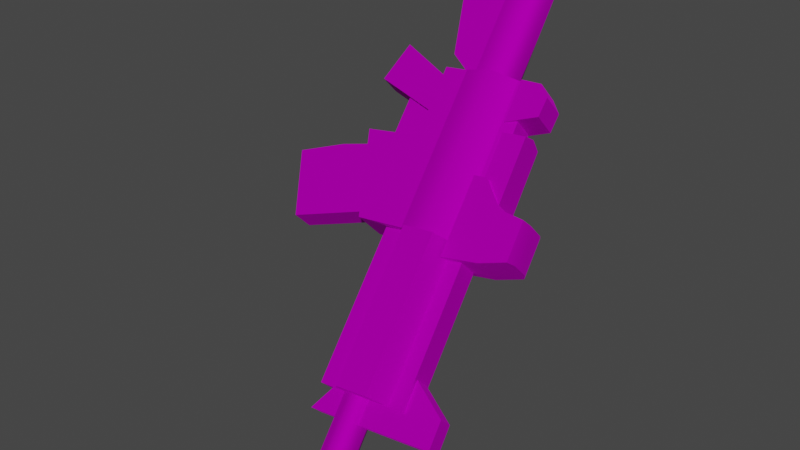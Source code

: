 # Source: Gun.blend  (saved by Blender 2.93.20; exported with 4.5.12 LTS)
import bpy
from mathutils import Matrix  # noqa: F401  (used for matrix-valued properties, if any)

bpy.ops.wm.read_factory_settings(use_empty=True)
scene = bpy.context.scene
scene.name = 'Scene'

# ---- collections
col_collection = bpy.data.collections.new('Collection'); scene.collection.children.link(col_collection)

# ---- images (referenced by path relative to the original .blend; pixels are not part of the script)
import os
ASSET_DIR = os.environ.get("B2B_ASSET_DIR", "")  # directory of the original .blend (textures are referenced by path, not embedded)
HERE = os.path.dirname(os.path.abspath(__file__))  # packed textures are extracted next to this script under _unpacked/

def load_image(name, relpath, width, height, colorspace="sRGB"):
    """Load a texture the original file referenced (path relative to the .blend, or extracted next to this script)."""
    p = next((c for c in (os.path.join(HERE, relpath), os.path.join(ASSET_DIR, relpath)) if relpath and os.path.exists(c)), "")
    if p:
        img = bpy.data.images.load(p, check_existing=True)
        img.name = name
    else:  # same state as the original file: an image datablock whose file is absent (Cycles renders it pink)
        img = bpy.data.images.new(name, width, height)
        img.source = "FILE"
        img.filepath = "//" + (relpath or name)
    img.colorspace_settings.name = colorspace
    return img
img_map__2 = load_image('Map #2', 'TT_Soldiers_Texture.psd', 1024, 1024, 'sRGB')

# ---- materials (node trees are filled in below, after node groups)
mat_tt_soldiers_material = bpy.data.materials.new('TT_Soldiers_material')
mat_tt_soldiers_material.use_transparent_shadow = False
mat_tt_soldiers_material.diffuse_color = (0.5882, 0.5882, 0.5882, 1.0)
mat_tt_soldiers_material.roughness = 0.8586
mat_tt_soldiers_material.specular_intensity = 0.0
mat_tt_soldiers_material.metallic = 1.0

# ---- material node trees
mat_tt_soldiers_material.use_nodes = True; mat_tt_soldiers_material.node_tree.nodes.clear()
_N = mat_tt_soldiers_material.node_tree.nodes; _L = mat_tt_soldiers_material.node_tree.links
n0 = _N.new('ShaderNodeBsdfPrincipled'); n0.name = 'Principled BSDF'; n0.location = (10, 300)
n0.distribution = 'GGX'
n0.subsurface_method = 'BURLEY'
n0.inputs[1].default_value = 1.0
n0.inputs[2].default_value = 0.8586
n0.inputs[3].default_value = 1.45
n0.inputs[13].default_value = 0.0
n0.inputs[27].default_value = (0.0, 0.0, 0.0, 1.0)
n0.inputs[28].default_value = 0.5
n1 = _N.new('ShaderNodeOutputMaterial'); n1.name = 'Material Output'; n1.location = (300, 300)
n2 = _N.new('ShaderNodeNormalMap'); n2.name = '노멀 맵'; n2.location = (-300, -300)
n2.label = 'Normal/Map'
n3 = _N.new('ShaderNodeTexImage'); n3.name = '이미지 텍스처'; n3.location = (-300, 600)
n3.image = img_map__2
_L.new(n0.outputs[0], n1.inputs[0])
_L.new(n2.outputs[0], n0.inputs[5])
_L.new(n3.outputs[0], n0.inputs[0])
n1.is_active_output = True

# ---- world
world_world = bpy.data.worlds.new('World'); scene.world = world_world
world_world.use_nodes = True; world_world.node_tree.nodes.clear()
_N = world_world.node_tree.nodes; _L = world_world.node_tree.links
n0 = _N.new('ShaderNodeOutputWorld'); n0.name = 'World Output'; n0.location = (300, 300)
n1 = _N.new('ShaderNodeBackground'); n1.name = 'Background'; n1.location = (10, 300)
n1.inputs[0].default_value = (0.05088, 0.05088, 0.05088, 1.0)
_L.new(n1.outputs[0], n0.inputs[0])
n0.is_active_output = True
world_world.color = (0.05088, 0.05088, 0.05088)
world_world.use_sun_shadow = False
world_world.sun_shadow_jitter_overblur = 0.0

# ---- meshes
me_003 = bpy.data.meshes.new('메쉬.003')
me_003.from_pydata([(5.308, -8.824, 6.352), (8.738, -3.496, 9.854), (6.369, -2.837, 7.526), (7.362, -8.623, 8.389), (10.21, -3.468, 8.375), (6.78, -8.795, 4.872), (7.842, -2.809, 6.047), (8.835, -8.594, 6.91), (6.695, -5.676, 7.426), (2.766, -6.185, 3.496), (2.82, -9.011, 3.483), (6.656, -8.397, 7.322), (3.849, -8.987, 2.45), (3.795, -6.16, 2.463), (7.725, -5.652, 6.393), (7.685, -8.373, 6.289), (-2.618, -1.455, -1.401), (0.9186, 1.093, 2.166), (-0.7725, -7.913, 0.3112), (2.91, -6.084, 4.01), (2.068, -2.325, 3.244), (-1.145, -1.426, -2.881), (2.391, 1.122, 0.687), (0.7002, -7.885, -1.168), (4.382, -6.056, 2.531), (3.54, -2.297, 1.765), (13.76, -11.8, 15.6), (13.42, -5.458, 14.66), (8.785, -7.838, 9.976), (7.516, -12.71, 9.362), (16.14, -11.75, 13.21), (15.04, -5.427, 13.03), (10.4, -7.808, 8.352), (9.898, -12.66, 6.971), (8.766, -13.51, 8.224), (15.02, -12.78, 14.47), (-6.546, -13.48, -8.808), (-6.737, -14.4, -8.484), (-7.349, -14.78, -7.814), (-8.022, -14.42, -7.193), (-8.363, -13.52, -6.982), (-8.172, -12.61, -7.307), (-7.561, -12.22, -7.976), (-6.887, -12.58, -8.598), (-11.29, -14.15, -13.55), (-11.49, -15.06, -13.22), (-12.1, -15.45, -12.55), (-12.77, -15.08, -11.93), (-13.11, -14.18, -11.72), (-12.92, -13.27, -12.05), (-12.31, -12.89, -12.72), (-11.64, -13.25, -13.34), (-6.05, -13.99, -5.486), (-8.647, -20.52, -8.228), (-10.22, -20.74, -9.806), (-5.016, -13.97, -6.525), (-7.612, -20.49, -9.267), (-9.19, -20.72, -10.85), (-11.13, -14.11, -13.89), (-11.38, -15.27, -13.49), (-14.17, -15.65, -16.28), (-13.93, -14.49, -16.69), (-12.16, -15.77, -12.64), (-14.96, -16.15, -15.43), (-13.02, -15.31, -11.84), (-15.82, -15.69, -14.64), (-13.45, -14.16, -11.56), (-16.25, -14.54, -14.36), (-13.21, -12.99, -11.97), (-16.0, -13.38, -14.77), (-12.42, -12.5, -12.82), (-15.22, -12.88, -15.62), (-11.56, -12.96, -13.62), (-14.36, -13.34, -16.41), (-11.05, -10.78, -10.4), (-10.02, -10.76, -11.44), (13.92, -9.528, 15.06), (15.54, -9.49, 13.43), (7.704, -10.38, 8.84), (9.321, -10.34, 7.215), (7.404, -8.156, 9.396), (-0.9631, -15.49, 0.2747), (3.294, -8.75, 5.293), (2.771, -4.418, 4.852), (-1.955, -7.423, 0.09673), (8.223, -14.15, 9.446), (9.825, -8.107, 6.964), (0.8055, -15.46, -1.502), (5.715, -8.701, 2.862), (5.192, -4.37, 2.421), (0.466, -7.374, -2.334), (9.992, -14.12, 7.669), (7.556, -9.984, 9.519), (-1.642, -11.24, 0.3388), (9.976, -9.928, 7.087), (0.7779, -11.18, -2.093), (7.227, -12.2, 10.16), (1.473, -13.41, -2.466), (-1.972, -13.49, 0.9931), (10.67, -12.12, 6.703), (8.431, -15.26, 9.39), (9.961, -15.24, 7.852), (-0.7543, -16.6, 0.2174), (0.7762, -16.57, -1.321), (8.256, -14.37, 9.574), (5.79, -14.71, 7.108), (8.325, -16.08, 9.603), (7.704, -17.01, 8.962), (6.586, -17.07, 7.846), (10.08, -14.33, 7.742), (7.616, -14.67, 5.276), (10.15, -16.04, 7.771), (9.53, -16.97, 7.13), (8.412, -17.03, 6.014), (-1.367, -9.603, -0.235), (-9.97, -10.78, -8.84), (-1.218, -10.96, -0.118), (-9.861, -12.14, -8.763), (-2.269, -11.98, 1.073), (-10.91, -13.16, -7.572), (-2.07, -14.47, 1.213), (-10.71, -15.65, -7.432), (-0.8625, -15.39, 0.1321), (-9.506, -16.57, -8.513), (-0.7657, -16.6, 0.2002), (-9.409, -17.78, -8.445), (0.1322, -9.568, -1.739), (-8.471, -10.74, -10.34), (0.2815, -10.92, -1.622), (-8.362, -12.1, -10.27), (1.492, -11.89, -2.7), (-7.151, -13.07, -11.34), (1.691, -14.38, -2.56), (-6.952, -15.56, -11.2), (0.6366, -15.36, -1.372), (-8.007, -16.54, -10.02), (0.7334, -16.57, -1.303), (-7.91, -17.75, -9.948), (0.9085, -15.57, 2.181), (1.062, -17.49, 2.29), (5.424, -16.86, 6.653), (5.274, -14.98, 6.547), (-2.251, -15.35, -0.3466), (-0.6639, -20.51, 0.04695), (1.476, -20.22, 2.187), (-1.861, -18.2, -0.02471), (1.048, -17.8, 2.885), (2.254, -14.74, 4.159), (2.334, -15.84, 4.213), (-1.284, -20.22, 0.5033), (0.9562, -19.91, 2.744), (2.698, -15.53, 0.3862), (7.063, -14.93, 4.752), (2.852, -17.45, 0.4946), (7.214, -16.81, 4.858), (0.1553, -15.29, -2.76), (0.6749, -20.48, -1.296), (2.815, -20.18, 0.8444), (0.5452, -18.14, -2.438), (3.454, -17.75, 0.4713), (4.66, -14.68, 1.746), (4.74, -15.79, 1.799), (1.122, -20.16, -1.91), (3.362, -19.86, 0.3302), (6.411, -14.92, 5.893), (6.562, -16.8, 5.998)], [], [(0, 3, 1), (1, 2, 0), (4, 7, 5), (5, 6, 4), (1, 3, 7), (7, 4, 1), (4, 6, 2), (2, 1, 4), (6, 5, 0), (0, 2, 6), (10, 11, 8), (8, 9, 10), (14, 15, 12), (12, 13, 14), (14, 13, 9), (9, 8, 14), (17, 16, 18), (18, 20, 17), (18, 19, 20), (23, 21, 22), (22, 25, 23), (25, 24, 23), (25, 22, 17), (17, 20, 25), (22, 21, 16), (16, 17, 22), (21, 23, 18), (18, 16, 21), (24, 25, 20), (20, 19, 24), (28, 78, 76), (76, 27, 28), (79, 77, 30), (30, 33, 79), (31, 32, 28), (28, 27, 31), (29, 34, 35), (35, 26, 29), (76, 77, 31), (31, 27, 76), (33, 30, 35), (35, 34, 33), (36, 37, 45), (45, 44, 36), (37, 38, 46), (46, 45, 37), (38, 39, 47), (47, 46, 38), (39, 40, 48), (48, 47, 39), (40, 41, 49), (49, 48, 40), (41, 42, 50), (50, 49, 41), (42, 43, 51), (51, 50, 42), (43, 36, 44), (44, 51, 43), (54, 53, 52), (52, 74, 54), (55, 56, 57), (57, 75, 55), (75, 57, 54), (54, 74, 75), (57, 56, 53), (53, 54, 57), (56, 55, 52), (52, 53, 56), (58, 59, 60), (60, 61, 58), (59, 62, 63), (63, 60, 59), (62, 64, 65), (65, 63, 62), (64, 66, 67), (67, 65, 64), (66, 68, 69), (69, 67, 66), (68, 70, 71), (71, 69, 68), (70, 72, 73), (73, 71, 70), (72, 58, 61), (61, 73, 72), (59, 58, 70), (62, 59, 70), (64, 62, 70), (66, 64, 70), (68, 66, 70), (58, 72, 70), (61, 60, 71), (60, 63, 71), (63, 65, 71), (65, 67, 71), (67, 69, 71), (73, 61, 71), (52, 55, 75), (75, 74, 52), (78, 29, 26), (26, 76, 78), (32, 31, 77), (77, 79, 32), (26, 30, 77), (77, 76, 26), (26, 35, 30), (28, 32, 79), (79, 78, 28), (82, 93, 92), (82, 83, 84), (87, 97, 99), (99, 91, 87), (90, 89, 88), (86, 88, 82), (82, 80, 86), (92, 94, 86), (86, 80, 92), (98, 97, 87), (87, 81, 98), (88, 89, 83), (83, 82, 88), (89, 90, 84), (84, 83, 89), (98, 96, 92), (92, 93, 98), (95, 88, 94), (96, 99, 94), (94, 92, 96), (84, 90, 95), (95, 93, 84), (95, 94, 99), (99, 97, 95), (93, 95, 97), (97, 98, 93), (98, 81, 85), (85, 96, 98), (85, 91, 99), (99, 96, 85), (92, 80, 82), (82, 84, 93), (95, 90, 88), (88, 86, 94), (85, 81, 102), (102, 100, 85), (87, 91, 101), (101, 103, 87), (91, 85, 100), (100, 101, 91), (81, 87, 103), (103, 102, 81), (101, 100, 102), (102, 103, 101), (107, 106, 104), (104, 105, 107), (107, 105, 108), (109, 111, 112), (112, 110, 109), (113, 110, 112), (109, 110, 105), (105, 104, 109), (112, 111, 106), (106, 107, 112), (111, 109, 104), (104, 106, 111), (110, 113, 108), (108, 105, 110), (113, 112, 107), (107, 108, 113), (117, 116, 114), (114, 115, 117), (119, 118, 116), (116, 117, 119), (121, 120, 118), (118, 119, 121), (123, 122, 120), (120, 121, 123), (125, 124, 122), (122, 123, 125), (126, 128, 129), (129, 127, 126), (128, 130, 131), (131, 129, 128), (130, 132, 133), (133, 131, 130), (132, 134, 135), (135, 133, 132), (134, 136, 137), (137, 135, 134), (126, 127, 115), (115, 114, 126), (127, 129, 117), (117, 115, 127), (128, 126, 114), (114, 116, 128), (129, 131, 119), (119, 117, 129), (130, 128, 116), (116, 118, 130), (131, 133, 121), (121, 119, 131), (132, 130, 118), (118, 120, 132), (133, 135, 123), (123, 121, 133), (134, 132, 120), (120, 122, 134), (135, 137, 125), (125, 123, 135), (137, 136, 124), (124, 125, 137), (136, 134, 122), (122, 124, 136), (138, 139, 140), (140, 141, 138), (150, 149, 143), (143, 144, 150), (145, 146, 142), (147, 142, 146), (146, 148, 147), (146, 145, 149), (149, 150, 146), (151, 152, 154), (154, 153, 151), (156, 162, 163), (163, 157, 156), (159, 158, 155), (159, 155, 160), (160, 161, 159), (162, 158, 159), (159, 163, 162), (152, 151, 138), (164, 152, 138), (141, 164, 138), (139, 153, 154), (139, 154, 165), (139, 165, 140), (165, 164, 141), (141, 140, 165), (156, 143, 149), (149, 162, 156), (163, 150, 144), (144, 157, 163), (157, 144, 143), (143, 156, 157), (158, 145, 142), (142, 155, 158), (155, 142, 147), (147, 160, 155), (160, 147, 148), (148, 161, 160), (161, 148, 146), (146, 159, 161), (162, 149, 145), (145, 158, 162), (159, 146, 150), (150, 163, 159), (154, 152, 164), (164, 165, 154)])
me_003.polygons.foreach_set('use_smooth', [0, 0, 0, 0, 0, 0, 0, 0, 0, 0, 0, 0, 0, 0, 0, 0, 0, 0, 0, 0, 0, 0, 0, 0, 0, 0, 0, 0, 0, 0, 0, 0, 1, 1, 0, 0, 1, 1, 0, 0, 1, 1, 1, 1, 1, 1, 1, 1, 1, 1, 1, 1, 1, 1, 1, 1, 1, 1, 1, 1, 1, 1, 1, 1, 1, 1, 1, 1, 1, 1, 1, 1, 1, 1, 1, 1, 1, 1, 1, 1, 1, 1, 1, 1, 1, 1, 1, 1, 1, 1, 1, 1, 1, 1, 1, 1, 0, 0, 1, 1, 0, 0, 0, 0, 0, 0, 0, 0, 0, 1, 1, 0, 0, 0, 0, 0, 0, 0, 0, 0, 0, 0, 1, 1, 0, 0, 0, 0, 0, 1, 1, 0, 0, 1, 1, 0, 0, 0, 0, 0, 0, 0, 0, 0, 0, 0, 0, 0, 0, 0, 0, 0, 0, 0, 0, 0, 0, 0, 0, 0, 0, 0, 0, 0, 0, 0, 0, 0, 0, 0, 0, 0, 0, 0, 0, 0, 0, 0, 0, 0, 0, 0, 0, 0, 0, 0, 0, 0, 0, 0, 0, 0, 0, 0, 0, 0, 0, 0, 0, 0, 0, 0, 0, 0, 0, 0, 0, 0, 0, 0, 0, 1, 1, 1, 1, 1, 1, 1, 1, 1, 1, 1, 1, 1, 1, 1, 1, 1, 1, 1, 1, 1, 1, 1, 1, 1, 1, 1, 1, 1, 1, 1, 1, 1, 1, 1, 1, 1, 1, 1, 1, 1, 1, 1, 1, 1, 1])
_k = set([(52, 53), (52, 56), (53, 54), (53, 56), (54, 57), (54, 74), (54, 75), (55, 56), (55, 57), (56, 57), (57, 75), (58, 59), (58, 72), (59, 62), (60, 61), (60, 63), (61, 73), (62, 64), (63, 65), (64, 66), (65, 67), (66, 68), (67, 69), (68, 70), (69, 71), (70, 72), (71, 73), (138, 141), (138, 152), (139, 140), (140, 141), (140, 165), (141, 164), (142, 145), (142, 147), (142, 155), (143, 149), (143, 156), (144, 150), (144, 157), (145, 149), (146, 148), (146, 150), (147, 148), (147, 160), (148, 161), (149, 150), (151, 152), (151, 154), (152, 154), (152, 164), (153, 154), (154, 165), (155, 158), (155, 160), (156, 162), (157, 163), (158, 162), (159, 161), (159, 163), (160, 161), (162, 163)])
me_003.attributes.new('sharp_edge', 'BOOLEAN', 'EDGE').data.foreach_set('value', [ (min(e.vertices), max(e.vertices)) in _k for e in me_003.edges])
_uv = me_003.uv_layers.new(name='UVChannel_1')
_uv.uv.foreach_set('vector', [0.009419, 0.04012, 0.009414, 0.04012, 0.00941, 0.0401, 0.00941, 0.0401, 0.009416, 0.0401, 0.009419, 0.04012, 0.00941, 0.0401, 0.009414, 0.04012, 0.009419, 0.04012, 0.009419, 0.04012, 0.009416, 0.0401, 0.00941, 0.0401, 0.00941, 0.0401, 0.009414, 0.04012, 0.009414, 0.04012, 0.009414, 0.04012, 0.00941, 0.0401, 0.00941, 0.0401, 0.00703, 0.02265, 0.007036, 0.02265, 0.007036, 0.02265, 0.007036, 0.02265, 0.00703, 0.02265, 0.00703, 0.02265, 0.07619, 0.05067, 0.07619, 0.05069, 0.07619, 0.05069, 0.07619, 0.05069, 0.07619, 0.05067, 0.07619, 0.05067, 0.05015, 0.0315, 0.03839, 0.03135, 0.03797, 0.0201, 0.03797, 0.0201, 0.0495, 0.01993, 0.05015, 0.0315, 0.03797, 0.0201, 0.03839, 0.03135, 0.05015, 0.0315, 0.05015, 0.0315, 0.0495, 0.01993, 0.03797, 0.0201, 0.03797, 0.0201, 0.0495, 0.01993, 0.0495, 0.01993, 0.0495, 0.01993, 0.03797, 0.0201, 0.03797, 0.0201, 0.02148, 0.02006, 0.03532, 0.0197, 0.03586, 0.0322, 0.03586, 0.0322, 0.02141, 0.02683, 0.02148, 0.02006, 0.03586, 0.0322, 0.0225, 0.03381, 0.02141, 0.02683, 0.03587, 0.0322, 0.03533, 0.01971, 0.02149, 0.02007, 0.02149, 0.02007, 0.02142, 0.02684, 0.03587, 0.0322, 0.02142, 0.02684, 0.0225, 0.03381, 0.03587, 0.0322, 0.02142, 0.02684, 0.02149, 0.02007, 0.02148, 0.02006, 0.02148, 0.02006, 0.02141, 0.02683, 0.02142, 0.02684, 0.02149, 0.02007, 0.03533, 0.01971, 0.03532, 0.0197, 0.03532, 0.0197, 0.02148, 0.02006, 0.02149, 0.02007, 0.03533, 0.01971, 0.03587, 0.0322, 0.03586, 0.0322, 0.03586, 0.0322, 0.03532, 0.0197, 0.03533, 0.01971, 0.0225, 0.03381, 0.02142, 0.02684, 0.02141, 0.02683, 0.02141, 0.02683, 0.0225, 0.03381, 0.0225, 0.03381, 0.009413, 0.04013, 0.009413, 0.04013, 0.009398, 0.04013, 0.009398, 0.04013, 0.009398, 0.04011, 0.009413, 0.04013, 0.009413, 0.04013, 0.009398, 0.04013, 0.009398, 0.04014, 0.009398, 0.04014, 0.009413, 0.04014, 0.009413, 0.04013, 0.007019, 0.02266, 0.007033, 0.02267, 0.007033, 0.02267, 0.007033, 0.02267, 0.007019, 0.02266, 0.007019, 0.02266, 0.009413, 0.04014, 0.009413, 0.04015, 0.009398, 0.04015, 0.009398, 0.04015, 0.009398, 0.04014, 0.009413, 0.04014, 0.009398, 0.04013, 0.009398, 0.04013, 0.009398, 0.04011, 0.009398, 0.04011, 0.009398, 0.04011, 0.009398, 0.04013, 0.009413, 0.04014, 0.009398, 0.04014, 0.009398, 0.04015, 0.009398, 0.04015, 0.009413, 0.04015, 0.009413, 0.04014, 0.009043, 0.03492, 0.006361, 0.03492, 0.006245, 0.04142, 0.006245, 0.04142, 0.008927, 0.04142, 0.009043, 0.03492, 0.006361, 0.03492, 0.005256, 0.03491, 0.005142, 0.04141, 0.005142, 0.04141, 0.006245, 0.04142, 0.006361, 0.03492, 0.005256, 0.03491, 0.006375, 0.03492, 0.006261, 0.04142, 0.006261, 0.04142, 0.005142, 0.04141, 0.005256, 0.03491, 0.006375, 0.03492, 0.009063, 0.03492, 0.008952, 0.04142, 0.008952, 0.04142, 0.006261, 0.04142, 0.006375, 0.03492, 0.009063, 0.03492, 0.01175, 0.03493, 0.01163, 0.04143, 0.01163, 0.04143, 0.008952, 0.04142, 0.009063, 0.03492, 0.01175, 0.03493, 0.01285, 0.03493, 0.01274, 0.04143, 0.01274, 0.04143, 0.01163, 0.04143, 0.01175, 0.03493, 0.01285, 0.03493, 0.01173, 0.03493, 0.01162, 0.04143, 0.01162, 0.04143, 0.01274, 0.04143, 0.01285, 0.03493, 0.01173, 0.03493, 0.009043, 0.03492, 0.008927, 0.04142, 0.008927, 0.04142, 0.01162, 0.04143, 0.01173, 0.03493, 0.1408, 0.03137, 0.1408, 0.03137, 0.1408, 0.03134, 0.1408, 0.03134, 0.1408, 0.03134, 0.1408, 0.03137, 0.1408, 0.03134, 0.1408, 0.03137, 0.1408, 0.03137, 0.1408, 0.03137, 0.1408, 0.03134, 0.1408, 0.03134, 0.07827, 0.04906, 0.07827, 0.04909, 0.07827, 0.04909, 0.07827, 0.04909, 0.07827, 0.04906, 0.07827, 0.04906, 0.1408, 0.03137, 0.1408, 0.03137, 0.1408, 0.03137, 0.1408, 0.03137, 0.1408, 0.03137, 0.1408, 0.03137, 0.009454, 0.04017, 0.009448, 0.04014, 0.009448, 0.04014, 0.009448, 0.04014, 0.009454, 0.04017, 0.009454, 0.04017, 0.1407, 0.02925, 0.1402, 0.02925, 0.1401, 0.03225, 0.1401, 0.03225, 0.1407, 0.03225, 0.1407, 0.02925, 0.1402, 0.02925, 0.1399, 0.02925, 0.1399, 0.03224, 0.1399, 0.03224, 0.1401, 0.03225, 0.1402, 0.02925, 0.1399, 0.02925, 0.1402, 0.02925, 0.1401, 0.03224, 0.1401, 0.03224, 0.1399, 0.03224, 0.1399, 0.02925, 0.1402, 0.02925, 0.1407, 0.02925, 0.1407, 0.03225, 0.1407, 0.03225, 0.1401, 0.03224, 0.1402, 0.02925, 0.1407, 0.02925, 0.1412, 0.02925, 0.1412, 0.03225, 0.1412, 0.03225, 0.1407, 0.03225, 0.1407, 0.02925, 0.1412, 0.02925, 0.1414, 0.02925, 0.1414, 0.03225, 0.1414, 0.03225, 0.1412, 0.03225, 0.1412, 0.02925, 0.1414, 0.02925, 0.1412, 0.02925, 0.1412, 0.03225, 0.1412, 0.03225, 0.1414, 0.03225, 0.1414, 0.02925, 0.1412, 0.02925, 0.1407, 0.02925, 0.1407, 0.03225, 0.1407, 0.03225, 0.1412, 0.03225, 0.1412, 0.02925, 0.009643, 0.00653, 0.009903, 0.005976, 0.009016, 0.005194, 0.009016, 0.006759, 0.009643, 0.00653, 0.009016, 0.005194, 0.008388, 0.00653, 0.009016, 0.006759, 0.009016, 0.005194, 0.008128, 0.005976, 0.008388, 0.00653, 0.009016, 0.005194, 0.008388, 0.005423, 0.008128, 0.005976, 0.009016, 0.005194, 0.009903, 0.005976, 0.009643, 0.005423, 0.009016, 0.005194, 0.03525, 0.008992, 0.03311, 0.01416, 0.02793, 0.001675, 0.03311, 0.01416, 0.02793, 0.01631, 0.02793, 0.001675, 0.02793, 0.01631, 0.02276, 0.01416, 0.02793, 0.001675, 0.02276, 0.01416, 0.02062, 0.008991, 0.02793, 0.001675, 0.02062, 0.008991, 0.02276, 0.003818, 0.02793, 0.001675, 0.03311, 0.003818, 0.03525, 0.008992, 0.02793, 0.001675, 0.009448, 0.04014, 0.009448, 0.04014, 0.009448, 0.04014, 0.009448, 0.04014, 0.009448, 0.04014, 0.009448, 0.04014, 0.009413, 0.04013, 0.009413, 0.04014, 0.009398, 0.04014, 0.009398, 0.04014, 0.009398, 0.04013, 0.009413, 0.04013, 0.009413, 0.04013, 0.009398, 0.04011, 0.009398, 0.04013, 0.009398, 0.04013, 0.009413, 0.04013, 0.009413, 0.04013, 0.009398, 0.04014, 0.009398, 0.04014, 0.009398, 0.04013, 0.009398, 0.04013, 0.009398, 0.04013, 0.009398, 0.04014, 0.009398, 0.04014, 0.009398, 0.04015, 0.009398, 0.04014, 0.007033, 0.02267, 0.007033, 0.02267, 0.007033, 0.02267, 0.007033, 0.02267, 0.007033, 0.02267, 0.007033, 0.02267, 0.0274, 0.04488, 0.02734, 0.04481, 0.02744, 0.04481, 0.0274, 0.04488, 0.0274, 0.04499, 0.02734, 0.04493, 0.1404, 0.03079, 0.1404, 0.03084, 0.1405, 0.03084, 0.1405, 0.03084, 0.1405, 0.03079, 0.1404, 0.03079, 0.02734, 0.04493, 0.0274, 0.04499, 0.0274, 0.04488, 0.07544, 0.05036, 0.07544, 0.04971, 0.07608, 0.04971, 0.07608, 0.04971, 0.07607, 0.05036, 0.07544, 0.05036, 0.07608, 0.05036, 0.07544, 0.05036, 0.07544, 0.05036, 0.07544, 0.05036, 0.07607, 0.05036, 0.07608, 0.05036, 0.07622, 0.04882, 0.07531, 0.04881, 0.0755, 0.04882, 0.0755, 0.04882, 0.07602, 0.04882, 0.07622, 0.04882, 0.07544, 0.04971, 0.07543, 0.04968, 0.07607, 0.04968, 0.07607, 0.04968, 0.07608, 0.04971, 0.07544, 0.04971, 0.07543, 0.04968, 0.07544, 0.04881, 0.07608, 0.04881, 0.07608, 0.04881, 0.07607, 0.04968, 0.07543, 0.04968, 0.1404, 0.03084, 0.1405, 0.03084, 0.1405, 0.03088, 0.1405, 0.03088, 0.1404, 0.03088, 0.1404, 0.03084, 0.02734, 0.04481, 0.0274, 0.04488, 0.02744, 0.04481, 0.07621, 0.05037, 0.0753, 0.05037, 0.07544, 0.05036, 0.07544, 0.05036, 0.07608, 0.05036, 0.07621, 0.05037, 0.07608, 0.04881, 0.07544, 0.04881, 0.07544, 0.04881, 0.07544, 0.04881, 0.07608, 0.04881, 0.07608, 0.04881, 0.1404, 0.03088, 0.1405, 0.03088, 0.1405, 0.03084, 0.1405, 0.03084, 0.1404, 0.03084, 0.1404, 0.03088, 0.07608, 0.04881, 0.07544, 0.04881, 0.07531, 0.04881, 0.07531, 0.04881, 0.07622, 0.04882, 0.07608, 0.04881, 0.1404, 0.03084, 0.1404, 0.03079, 0.1405, 0.03079, 0.1405, 0.03079, 0.1405, 0.03084, 0.1404, 0.03084, 0.07602, 0.05037, 0.0755, 0.05037, 0.0753, 0.05037, 0.0753, 0.05037, 0.07621, 0.05037, 0.07602, 0.05037, 0.02744, 0.04481, 0.02744, 0.04488, 0.0274, 0.04488, 0.0274, 0.04488, 0.02734, 0.04493, 0.02734, 0.04481, 0.02734, 0.04481, 0.02734, 0.04493, 0.0274, 0.04488, 0.0274, 0.04488, 0.02744, 0.04488, 0.02744, 0.04481, 0.1262, 0.01651, 0.07192, 0.01648, 0.07192, 0.02119, 0.07192, 0.02119, 0.1262, 0.02114, 0.1262, 0.01651, 0.0719, 0.01648, 0.1262, 0.01651, 0.1262, 0.02115, 0.1262, 0.02115, 0.0719, 0.02119, 0.0719, 0.01648, 0.1262, 0.01651, 0.1262, 0.01651, 0.1262, 0.02114, 0.1262, 0.02114, 0.1262, 0.02115, 0.1262, 0.01651, 0.07192, 0.01648, 0.0719, 0.01648, 0.0719, 0.02119, 0.0719, 0.02119, 0.07192, 0.02119, 0.07192, 0.01648, 0.1262, 0.02115, 0.1262, 0.02114, 0.07192, 0.02119, 0.07192, 0.02119, 0.0719, 0.02119, 0.1262, 0.02115, 0.1387, 0.03223, 0.1366, 0.03055, 0.1366, 0.02888, 0.1366, 0.02888, 0.1419, 0.02888, 0.1387, 0.03223, 0.1387, 0.03223, 0.1419, 0.02888, 0.1414, 0.03223, 0.1366, 0.02888, 0.1366, 0.03055, 0.1387, 0.03223, 0.1387, 0.03223, 0.1419, 0.02888, 0.1366, 0.02888, 0.1414, 0.03223, 0.1419, 0.02888, 0.1387, 0.03223, 0.07302, 0.04812, 0.07835, 0.04812, 0.07835, 0.04812, 0.07835, 0.04812, 0.07302, 0.04812, 0.07302, 0.04812, 0.008919, 0.04115, 0.006767, 0.03948, 0.006767, 0.03948, 0.006767, 0.03948, 0.008919, 0.04115, 0.008919, 0.04115, 0.006767, 0.03948, 0.006767, 0.03781, 0.006767, 0.03781, 0.006767, 0.03781, 0.006767, 0.03948, 0.006767, 0.03948, 0.07835, 0.04812, 0.0778, 0.05146, 0.0778, 0.05146, 0.0778, 0.05146, 0.07835, 0.04812, 0.07835, 0.04812, 0.01154, 0.04115, 0.008919, 0.04115, 0.008919, 0.04115, 0.008919, 0.04115, 0.01154, 0.04115, 0.01154, 0.04115, 0.8686, 0.01265, 0.921, 0.01265, 0.921, 0.01932, 0.921, 0.01932, 0.8686, 0.01932, 0.8686, 0.01265, 0.9225, 0.009987, 0.8704, 0.009987, 0.8704, 0.002687, 0.8704, 0.002687, 0.9225, 0.002687, 0.9225, 0.009987, 0.9226, 0.02121, 0.8705, 0.02121, 0.8705, 0.01746, 0.8705, 0.01746, 0.9226, 0.01746, 0.9226, 0.02121, 0.9225, 0.01002, 0.8704, 0.01002, 0.8704, 0.001376, 0.8704, 0.001376, 0.9225, 0.001376, 0.9225, 0.01002, 0.9225, 0.02176, 0.8738, 0.02176, 0.8738, 0.01389, 0.8738, 0.01389, 0.9225, 0.01389, 0.9225, 0.02176, 0.921, 0.01932, 0.921, 0.01265, 0.8686, 0.01265, 0.8686, 0.01265, 0.8686, 0.01932, 0.921, 0.01932, 0.8704, 0.002687, 0.8704, 0.009987, 0.9225, 0.009987, 0.9225, 0.009987, 0.9225, 0.002687, 0.8704, 0.002687, 0.8705, 0.01746, 0.8705, 0.02121, 0.9226, 0.02121, 0.9226, 0.02121, 0.9226, 0.01746, 0.8705, 0.01746, 0.8704, 0.001376, 0.8704, 0.01002, 0.9225, 0.01002, 0.9225, 0.01002, 0.9225, 0.001376, 0.8704, 0.001376, 0.8738, 0.01389, 0.8738, 0.02176, 0.9225, 0.02176, 0.9225, 0.02176, 0.9225, 0.01389, 0.8738, 0.01389, 0.921, 0.01932, 0.8686, 0.01932, 0.8686, 0.01932, 0.8686, 0.01932, 0.921, 0.01932, 0.921, 0.01932, 0.07481, 0.05054, 0.07481, 0.04917, 0.07481, 0.04917, 0.07481, 0.04917, 0.07481, 0.05054, 0.07481, 0.05054, 0.007611, 0.02298, 0.007611, 0.02401, 0.007611, 0.02401, 0.007611, 0.02401, 0.007611, 0.02298, 0.007611, 0.02298, 0.07481, 0.04759, 0.07481, 0.0488, 0.07481, 0.0488, 0.07481, 0.0488, 0.07481, 0.04759, 0.07481, 0.04759, 0.007611, 0.0227, 0.007611, 0.02179, 0.007611, 0.02179, 0.007611, 0.02179, 0.007611, 0.0227, 0.007611, 0.0227, 0.07673, 0.05003, 0.07673, 0.05065, 0.07673, 0.05065, 0.07673, 0.05065, 0.07673, 0.05003, 0.07673, 0.05003, 0.0107, 0.02409, 0.0107, 0.02363, 0.0107, 0.02363, 0.0107, 0.02363, 0.0107, 0.02409, 0.0107, 0.02409, 0.07481, 0.04738, 0.07481, 0.0488, 0.07481, 0.0488, 0.07481, 0.0488, 0.07481, 0.04738, 0.07481, 0.04738, 0.007611, 0.0227, 0.007611, 0.02163, 0.007611, 0.02163, 0.007611, 0.02163, 0.007611, 0.0227, 0.007611, 0.0227, 0.07481, 0.04944, 0.07481, 0.05074, 0.07481, 0.05074, 0.07481, 0.05074, 0.07481, 0.04944, 0.07481, 0.04944, 0.9225, 0.02176, 0.8738, 0.02176, 0.8738, 0.02176, 0.8738, 0.02176, 0.9225, 0.02176, 0.9225, 0.02176, 0.007611, 0.02416, 0.007611, 0.02318, 0.007611, 0.02318, 0.007611, 0.02318, 0.007611, 0.02416, 0.007611, 0.02416, 0.01249, 0.04065, 0.01249, 0.04192, 0.009493, 0.04189, 0.009493, 0.04189, 0.009234, 0.04065, 0.01249, 0.04065, 0.01031, 0.04241, 0.01031, 0.04069, 0.01063, 0.04074, 0.01063, 0.04074, 0.01063, 0.04238, 0.01031, 0.04241, 0.01215, 0.04156, 0.01018, 0.04156, 0.01226, 0.04003, 0.009208, 0.04003, 0.01226, 0.04003, 0.01018, 0.04156, 0.01018, 0.04156, 0.009214, 0.04047, 0.009208, 0.04003, 0.01018, 0.04156, 0.01215, 0.04156, 0.01187, 0.04283, 0.01187, 0.04283, 0.01035, 0.04283, 0.01018, 0.04156, 0.01249, 0.04066, 0.009496, 0.04066, 0.009236, 0.04169, 0.009236, 0.04169, 0.01249, 0.04193, 0.01249, 0.04066, 0.01143, 0.04073, 0.01175, 0.04069, 0.01175, 0.04241, 0.01175, 0.04241, 0.01143, 0.04238, 0.01143, 0.04073, 0.01018, 0.04156, 0.01215, 0.04156, 0.01226, 0.04004, 0.01018, 0.04156, 0.01226, 0.04004, 0.009212, 0.04003, 0.009212, 0.04003, 0.009217, 0.04048, 0.01018, 0.04156, 0.01187, 0.04284, 0.01215, 0.04156, 0.01018, 0.04156, 0.01018, 0.04156, 0.01036, 0.04284, 0.01187, 0.04284, 0.009496, 0.04066, 0.01249, 0.04066, 0.01249, 0.04065, 0.009365, 0.04066, 0.009496, 0.04066, 0.01249, 0.04065, 0.009234, 0.04065, 0.009365, 0.04066, 0.01249, 0.04065, 0.01249, 0.04192, 0.01249, 0.04193, 0.009236, 0.04169, 0.01249, 0.04192, 0.009236, 0.04169, 0.009364, 0.04179, 0.01249, 0.04192, 0.009364, 0.04179, 0.009493, 0.04189, 0.009364, 0.04179, 0.009365, 0.04066, 0.009234, 0.04065, 0.009234, 0.04065, 0.009493, 0.04189, 0.009364, 0.04179, 0.9918, 0.06402, 0.9761, 0.06402, 0.9699, 0.06183, 0.9699, 0.06183, 0.9981, 0.06183, 0.9918, 0.06402, 0.9981, 0.06183, 0.9699, 0.06183, 0.9761, 0.06402, 0.9761, 0.06402, 0.9918, 0.06402, 0.9981, 0.06183, 0.01143, 0.04238, 0.01063, 0.04238, 0.01063, 0.04074, 0.01063, 0.04074, 0.01143, 0.04073, 0.01143, 0.04238, 0.9981, 0.04718, 0.9699, 0.04718, 0.9699, 0.02689, 0.9699, 0.02689, 0.9981, 0.02689, 0.9981, 0.04718, 0.01226, 0.04004, 0.01226, 0.04003, 0.009208, 0.04003, 0.009208, 0.04003, 0.009212, 0.04003, 0.01226, 0.04004, 0.009212, 0.04003, 0.009208, 0.04003, 0.009214, 0.04047, 0.009214, 0.04047, 0.009217, 0.04048, 0.009212, 0.04003, 0.9981, 0.0347, 0.9699, 0.0347, 0.9699, 0.04718, 0.9699, 0.04718, 0.9981, 0.04718, 0.9981, 0.0347, 0.9981, 0.06183, 0.9699, 0.06183, 0.9699, 0.04718, 0.9699, 0.04718, 0.9981, 0.04718, 0.9981, 0.06183, 0.9981, 0.04718, 0.9699, 0.04718, 0.9699, 0.06183, 0.9699, 0.06183, 0.9981, 0.06183, 0.9981, 0.04718, 0.009236, 0.04169, 0.009496, 0.04066, 0.009365, 0.04066, 0.009365, 0.04066, 0.009364, 0.04179, 0.009236, 0.04169])
_uv.active_render = True
_uv = me_003.uv_layers.new(name='UVChannel_2')
_uv.uv.foreach_set('vector', [-2.16, -1.64, -4.201, -1.563, -5.975, -5.526, -5.975, -5.526, -3.697, -6.33, -2.16, -1.64, -5.975, -5.526, -4.201, -1.563, -2.16, -1.64, -2.16, -1.64, -3.697, -6.33, -5.975, -5.526, -5.975, -5.526, -4.201, -1.563, -4.201, -1.563, -4.201, -1.563, -5.975, -5.526, -5.975, -5.526, -5.975, -5.526, -3.697, -6.33, -3.697, -6.33, -3.697, -6.33, -5.975, -5.526, -5.975, -5.526, -3.697, -6.33, -2.16, -1.64, -2.16, -1.64, -2.16, -1.64, -3.697, -6.33, -3.697, -6.33, -3.913, -2.999, -9.778, -3.202, -10.21, -6.182, -10.21, -6.182, -5.076, -6.677, -3.913, -2.999, -10.21, -6.182, -9.778, -3.202, -3.913, -2.999, -3.913, -2.999, -5.076, -6.677, -10.21, -6.182, -10.21, -6.182, -5.076, -6.677, -5.076, -6.677, -5.076, -6.677, -10.21, -6.182, -10.21, -6.182, 0.872, -10.12, 5.704, -8.494, 4.328, -3.085, 4.328, -3.085, 0.01462, -7.24, 0.872, -10.12, 4.328, -3.085, -0.5119, -4.12, 0.01462, -7.24, 4.328, -3.085, 5.704, -8.494, 0.872, -10.12, 0.872, -10.12, 0.01462, -7.24, 4.328, -3.085, 0.01462, -7.24, -0.5119, -4.12, 4.328, -3.085, 0.01462, -7.24, 0.872, -10.12, 0.872, -10.12, 0.872, -10.12, 0.01462, -7.24, 0.01462, -7.24, 0.872, -10.12, 5.704, -8.494, 5.704, -8.494, 5.704, -8.494, 0.872, -10.12, 0.872, -10.12, 5.704, -8.494, 4.328, -3.085, 4.328, -3.085, 4.328, -3.085, 5.704, -8.494, 5.704, -8.494, -0.5119, -4.12, 0.01462, -7.24, 0.01462, -7.24, 0.01462, -7.24, -0.5119, -4.12, -0.5119, -4.12, -4.813, -1.384, -4.813, 0.3955, -10.77, -0.7122, -10.77, -0.7122, -10.74, -3.597, -4.813, -1.384, -4.813, 0.3955, -10.77, -0.7122, -10.8, 2.173, -10.8, 2.173, -4.813, 2.175, -4.813, 0.3955, -10.74, -3.597, -4.813, -1.384, -4.813, -1.384, -4.813, -1.384, -10.74, -3.597, -10.74, -3.597, -4.813, 2.175, -4.813, 2.548, -10.8, 2.545, -10.8, 2.545, -10.8, 2.173, -4.813, 2.175, -10.77, -0.7122, -10.77, -0.7122, -10.74, -3.597, -10.74, -3.597, -10.74, -3.597, -10.77, -0.7122, -4.813, 2.175, -10.8, 2.173, -10.8, 2.545, -10.8, 2.545, -4.813, 2.548, -4.813, 2.175, 11.72, 0.844, 11.72, 1.773, 17.47, 1.773, 17.47, 1.773, 17.47, 0.844, 11.72, 0.844, 11.72, 1.773, 11.72, 2.158, 17.47, 2.158, 17.47, 2.158, 17.47, 1.773, 11.72, 1.773, 11.72, 2.158, 11.72, 1.773, 17.47, 1.773, 17.47, 1.773, 17.47, 2.158, 11.72, 2.158, 11.72, 1.773, 11.72, 0.844, 17.47, 0.844, 17.47, 0.844, 17.47, 1.773, 11.72, 1.773, 11.72, 0.844, 11.72, -0.08535, 17.47, -0.08535, 17.47, -0.08535, 17.47, 0.844, 11.72, 0.844, 11.72, -0.08535, 11.72, -0.4703, 17.47, -0.4703, 17.47, -0.4703, 17.47, -0.08535, 11.72, -0.08535, 11.72, -0.4703, 11.72, -0.08534, 17.47, -0.08535, 17.47, -0.08535, 17.47, -0.4703, 11.72, -0.4703, 11.72, -0.08534, 11.72, 0.844, 17.47, 0.844, 17.47, 0.844, 17.47, -0.08535, 11.72, -0.08534, 13.38, 6.222, 11.8, 6.222, 9.458, 0.7542, 9.458, 0.7542, 13.38, 0.7542, 13.38, 6.222, 9.458, 0.7542, 11.8, 6.222, 13.38, 6.222, 13.38, 6.222, 13.38, 0.7542, 9.458, 0.7542, 13.38, 0.7542, 13.38, 6.222, 13.38, 6.222, 13.38, 6.222, 13.38, 0.7542, 13.38, 0.7542, 13.38, 6.222, 11.8, 6.222, 11.8, 6.222, 11.8, 6.222, 13.38, 6.222, 13.38, 6.222, 11.8, 6.222, 9.458, 0.7542, 9.458, 0.7542, 9.458, 0.7542, 11.8, 6.222, 11.8, 6.222, 11.72, 0.844, 11.72, 1.773, 17.47, 1.773, 17.47, 1.773, 17.47, 0.844, 11.72, 0.844, 11.72, 1.773, 11.72, 2.158, 17.47, 2.158, 17.47, 2.158, 17.47, 1.773, 11.72, 1.773, 11.72, 2.158, 11.72, 1.773, 17.47, 1.773, 17.47, 1.773, 17.47, 2.158, 11.72, 2.158, 11.72, 1.773, 11.72, 0.844, 17.47, 0.844, 17.47, 0.844, 17.47, 1.773, 11.72, 1.773, 11.72, 0.844, 11.72, -0.08535, 17.47, -0.08535, 17.47, -0.08535, 17.47, 0.844, 11.72, 0.844, 11.72, -0.08535, 11.72, -0.4703, 17.47, -0.4703, 17.47, -0.4703, 17.47, -0.08535, 11.72, -0.08535, 11.72, -0.4703, 11.72, -0.08534, 17.47, -0.08535, 17.47, -0.08535, 17.47, -0.4703, 11.72, -0.4703, 11.72, -0.08534, 11.72, 0.844, 17.47, 0.844, 17.47, 0.844, 17.47, -0.08535, 11.72, -0.08534, 11.72, 1.773, 11.72, 0.844, 11.72, -0.4703, 11.72, 2.158, 11.72, 1.773, 11.72, -0.4703, 11.72, 1.773, 11.72, 2.158, 11.72, -0.4703, 11.72, 0.844, 11.72, 1.773, 11.72, -0.4703, 11.72, -0.08535, 11.72, 0.844, 11.72, -0.4703, 11.72, 0.844, 11.72, -0.08534, 11.72, -0.4703, 17.47, 0.844, 17.47, 1.773, 17.47, -0.4703, 17.47, 1.773, 17.47, 2.158, 17.47, -0.4703, 17.47, 2.158, 17.47, 1.773, 17.47, -0.4703, 17.47, 1.773, 17.47, 0.844, 17.47, -0.4703, 17.47, 0.844, 17.47, -0.08535, 17.47, -0.4703, 17.47, -0.08535, 17.47, 0.844, 17.47, -0.4703, 9.458, 0.7542, 9.458, 0.7542, 9.458, 0.7542, 9.458, 0.7542, 9.458, 0.7542, 9.458, 0.7542, -4.813, 0.3955, -4.813, 2.175, -10.8, 2.173, -10.8, 2.173, -10.77, -0.7122, -4.813, 0.3955, -4.813, -1.384, -10.74, -3.597, -10.77, -0.7122, -10.77, -0.7122, -4.813, 0.3955, -4.813, -1.384, -10.8, 2.173, -10.8, 2.173, -10.77, -0.7122, -10.77, -0.7122, -10.77, -0.7122, -10.8, 2.173, -10.8, 2.173, -10.8, 2.545, -10.8, 2.173, -4.813, -1.384, -4.813, -1.384, -4.813, -1.384, -4.813, -1.384, -4.813, -1.384, -4.813, -1.384, -1.146, -1.884, 5.062, -0.2842, -5.062, 0.5588, -1.146, -1.884, -0.9792, -5.428, 5.062, -3.57, 5.062, 3.002, 5.062, 1.359, -5.062, 1.78, -5.062, 1.78, -5.062, 3.002, 5.062, 3.002, 5.062, -3.57, -0.9792, -5.428, -1.146, -1.884, -5.062, -1.884, -1.146, -1.884, -1.146, -1.884, -1.146, -1.884, -5.062, -1.884, -5.062, -1.884, -5.062, 0.5588, -5.062, 0.5588, -5.062, -1.884, -5.062, -1.884, -5.062, -1.884, -5.062, 0.5588, 5.062, 1.359, 5.062, 1.359, 5.062, 3.002, 5.062, 3.002, 5.062, 3.002, 5.062, 1.359, -1.146, -1.884, -0.9792, -5.428, -0.9792, -5.428, -0.9792, -5.428, -1.146, -1.884, -1.146, -1.884, -0.9792, -5.428, 5.062, -3.57, 5.062, -3.57, 5.062, -3.57, -0.9792, -5.428, -0.9792, -5.428, 5.062, 1.359, -5.062, 1.78, -5.062, 0.5588, -5.062, 0.5588, 5.062, -0.2842, 5.062, 1.359, 5.062, -0.2842, -1.146, -1.884, -5.062, 0.5588, -5.062, 1.78, -5.062, 1.78, -5.062, 0.5588, -5.062, 0.5588, -5.062, 0.5588, -5.062, 1.78, 5.062, -3.57, 5.062, -3.57, 5.062, -0.2842, 5.062, -0.2842, 5.062, -0.2842, 5.062, -3.57, 5.062, -0.2842, -5.062, 0.5588, -5.062, 1.78, -5.062, 1.78, 5.062, 1.359, 5.062, -0.2842, 5.062, -0.2842, 5.062, -0.2842, 5.062, 1.359, 5.062, 1.359, 5.062, 1.359, 5.062, -0.2842, 5.062, 1.359, 5.062, 3.002, -5.062, 3.002, -5.062, 3.002, -5.062, 1.78, 5.062, 1.359, -5.062, 3.002, -5.062, 3.002, -5.062, 1.78, -5.062, 1.78, -5.062, 1.78, -5.062, 3.002, -5.062, 0.5588, -5.062, -1.884, -1.146, -1.884, -1.146, -1.884, 5.062, -3.57, 5.062, -0.2842, 5.062, -0.2842, 5.062, -3.57, -1.146, -1.884, -1.146, -1.884, -5.062, -1.884, -5.062, 0.5588, -5.062, 3.002, 5.062, 3.002, 5.062, 3.002, 5.062, 3.002, -5.062, 3.002, -5.062, 3.002, 5.062, 3.002, -5.062, 3.002, -5.062, 3.002, -5.062, 3.002, 5.062, 3.002, 5.062, 3.002, -5.062, 3.002, -5.062, 3.002, -5.062, 3.002, -5.062, 3.002, -5.062, 3.002, -5.062, 3.002, 5.062, 3.002, 5.062, 3.002, 5.062, 3.002, 5.062, 3.002, 5.062, 3.002, 5.062, 3.002, -5.062, 3.002, -5.062, 3.002, -5.062, 3.002, -5.062, 3.002, -5.062, 3.002, -5.062, 3.002, -0.9199, 0.8859, -1.897, 0.05018, -1.993, -1.66, -1.993, -1.66, 1.511, -1.66, -0.9199, 0.8859, -0.9199, 0.8859, 1.511, -1.66, 0.6586, 0.7981, -1.993, -1.66, -1.897, 0.05018, -0.9199, 0.8859, -0.9199, 0.8859, 1.511, -1.66, -1.993, -1.66, 0.6586, 0.7981, 1.511, -1.66, -0.9199, 0.8859, -1.993, -1.66, 1.511, -1.66, 1.511, -1.66, 1.511, -1.66, -1.993, -1.66, -1.993, -1.66, -0.9199, 0.8859, -1.897, 0.05018, -1.897, 0.05018, -1.897, 0.05018, -0.9199, 0.8859, -0.9199, 0.8859, -1.897, 0.05018, -1.993, -1.66, -1.993, -1.66, -1.993, -1.66, -1.897, 0.05018, -1.897, 0.05018, 1.511, -1.66, 0.6586, 0.7981, 0.6586, 0.7981, 0.6586, 0.7981, 1.511, -1.66, 1.511, -1.66, 0.6586, 0.7981, -0.9199, 0.8859, -0.9199, 0.8859, -0.9199, 0.8859, 0.6586, 0.7981, 0.6586, 0.7981, 5.4, -1.963, -5.524, -1.963, -5.524, -3.272, -5.524, -3.272, 5.4, -3.272, 5.4, -1.963, 5.4, -0.8977, -5.524, -0.8977, -5.524, -1.963, -5.524, -1.963, 5.4, -1.963, 5.4, -0.8977, 5.4, 1.158, -5.524, 1.158, -5.524, -0.8977, -5.524, -0.8977, 5.4, -0.8977, 5.4, 1.158, 5.4, 2.15, -5.524, 2.15, -5.524, 1.158, -5.524, 1.158, 5.4, 1.158, 5.4, 2.15, 5.4, 3.365, -5.524, 3.365, -5.524, 2.15, -5.524, 2.15, 5.4, 2.15, 5.4, 3.365, -5.524, -3.272, -5.524, -1.963, 5.4, -1.963, 5.4, -1.963, 5.4, -3.272, -5.524, -3.272, -5.524, -1.963, -5.524, -0.8977, 5.4, -0.8977, 5.4, -0.8977, 5.4, -1.963, -5.524, -1.963, -5.524, -0.8977, -5.524, 1.158, 5.4, 1.158, 5.4, 1.158, 5.4, -0.8977, -5.524, -0.8977, -5.524, 1.158, -5.524, 2.15, 5.4, 2.15, 5.4, 2.15, 5.4, 1.158, -5.524, 1.158, -5.524, 2.15, -5.524, 3.365, 5.4, 3.365, 5.4, 3.365, 5.4, 2.15, -5.524, 2.15, -5.524, -3.272, 5.4, -3.272, 5.4, -3.272, 5.4, -3.272, -5.524, -3.272, -5.524, -3.272, 5.4, -3.272, 5.4, -1.963, 5.4, -1.963, 5.4, -1.963, 5.4, -3.272, 5.4, -3.272, -5.524, -1.963, -5.524, -3.272, -5.524, -3.272, -5.524, -3.272, -5.524, -1.963, -5.524, -1.963, 5.4, -1.963, 5.4, -0.8977, 5.4, -0.8977, 5.4, -0.8977, 5.4, -1.963, 5.4, -1.963, -5.524, -0.8977, -5.524, -1.963, -5.524, -1.963, -5.524, -1.963, -5.524, -0.8977, -5.524, -0.8977, 5.4, -0.8977, 5.4, 1.158, 5.4, 1.158, 5.4, 1.158, 5.4, -0.8977, 5.4, -0.8977, -5.524, 1.158, -5.524, -0.8977, -5.524, -0.8977, -5.524, -0.8977, -5.524, 1.158, -5.524, 1.158, 5.4, 1.158, 5.4, 2.15, 5.4, 2.15, 5.4, 2.15, 5.4, 1.158, 5.4, 1.158, -5.524, 2.15, -5.524, 1.158, -5.524, 1.158, -5.524, 1.158, -5.524, 2.15, -5.524, 2.15, 5.4, 2.15, 5.4, 3.365, 5.4, 3.365, 5.4, 3.365, 5.4, 2.15, 5.4, 2.15, 5.4, 3.365, -5.524, 3.365, -5.524, 3.365, -5.524, 3.365, 5.4, 3.365, 5.4, 3.365, -5.524, 3.365, -5.524, 2.15, -5.524, 2.15, -5.524, 2.15, -5.524, 3.365, -5.524, 3.365, -16.49, -87.85, -16.5, -87.85, -16.49, -81.94, -16.49, -81.94, -16.48, -81.94, -16.49, -87.85, -16.93, -87.84, -16.93, -90.88, -16.21, -90.79, -16.21, -90.79, -16.21, -87.89, -16.93, -87.84, -16.93, -91.43, -16.92, -87.49, -16.92, -91.65, -16.9, -85.55, -16.92, -91.65, -16.92, -87.49, -16.92, -87.49, -16.91, -85.56, -16.9, -85.55, -16.92, -87.49, -16.93, -91.43, -16.93, -90.88, -16.93, -90.88, -16.93, -87.84, -16.92, -87.49, -14.07, -87.86, -14.06, -81.94, -14.07, -81.94, -14.07, -81.94, -14.08, -87.86, -14.07, -87.86, -14.4, -90.8, -13.68, -90.88, -13.68, -87.85, -13.68, -87.85, -14.4, -87.9, -14.4, -90.8, -13.67, -87.5, -13.67, -91.44, -13.66, -91.66, -13.67, -87.5, -13.66, -91.66, -13.65, -85.55, -13.65, -85.55, -13.66, -85.56, -13.67, -87.5, -13.68, -90.88, -13.67, -91.44, -13.67, -87.5, -13.67, -87.5, -13.68, -87.85, -13.68, -90.88, -14.06, -81.94, -14.07, -87.86, -16.49, -87.85, -15.27, -81.61, -14.06, -81.94, -16.49, -87.85, -16.48, -81.94, -15.27, -81.61, -16.49, -87.85, -16.5, -87.85, -14.08, -87.86, -14.07, -81.94, -16.5, -87.85, -14.07, -81.94, -15.28, -81.61, -16.5, -87.85, -15.28, -81.61, -16.49, -81.94, -15.28, -81.61, -15.27, -81.61, -16.48, -81.94, -16.48, -81.94, -16.49, -81.94, -15.28, -81.61, -14.4, -90.8, -16.21, -90.79, -16.93, -90.88, -16.93, -90.88, -13.68, -90.88, -14.4, -90.8, -13.68, -87.85, -16.93, -87.84, -16.21, -87.89, -16.21, -87.89, -14.4, -87.9, -13.68, -87.85, -14.4, -87.9, -16.21, -87.89, -16.21, -90.79, -16.21, -90.79, -14.4, -90.8, -14.4, -87.9, -13.67, -91.44, -16.93, -91.43, -16.92, -91.65, -16.92, -91.65, -13.66, -91.66, -13.67, -91.44, -13.66, -91.66, -16.92, -91.65, -16.9, -85.55, -16.9, -85.55, -13.65, -85.55, -13.66, -91.66, -13.65, -85.55, -16.9, -85.55, -16.91, -85.56, -16.91, -85.56, -13.66, -85.56, -13.65, -85.55, -13.66, -85.56, -16.91, -85.56, -16.92, -87.49, -16.92, -87.49, -13.67, -87.5, -13.66, -85.56, -13.68, -90.88, -16.93, -90.88, -16.93, -91.43, -16.93, -91.43, -13.67, -91.44, -13.68, -90.88, -13.67, -87.5, -16.92, -87.49, -16.93, -87.84, -16.93, -87.84, -13.68, -87.85, -13.67, -87.5, -14.07, -81.94, -14.06, -81.94, -15.27, -81.61, -15.27, -81.61, -15.28, -81.61, -14.07, -81.94])
_ca = me_003.color_attributes.new('Col', 'BYTE_COLOR', 'CORNER')
_ca.data.foreach_set('color', [1.0, 1.0, 1.0, 1.0, 1.0, 1.0, 1.0, 1.0, 1.0, 1.0, 1.0, 1.0, 1.0, 1.0, 1.0, 1.0, 1.0, 1.0, 1.0, 1.0, 1.0, 1.0, 1.0, 1.0, 1.0, 1.0, 1.0, 1.0, 1.0, 1.0, 1.0, 1.0, 1.0, 1.0, 1.0, 1.0, 1.0, 1.0, 1.0, 1.0, 1.0, 1.0, 1.0, 1.0, 1.0, 1.0, 1.0, 1.0, 1.0, 1.0, 1.0, 1.0, 1.0, 1.0, 1.0, 1.0, 1.0, 1.0, 1.0, 1.0, 1.0, 1.0, 1.0, 1.0, 1.0, 1.0, 1.0, 1.0, 1.0, 1.0, 1.0, 1.0, 1.0, 1.0, 1.0, 1.0, 1.0, 1.0, 1.0, 1.0, 1.0, 1.0, 1.0, 1.0, 1.0, 1.0, 1.0, 1.0, 1.0, 1.0, 1.0, 1.0, 1.0, 1.0, 1.0, 1.0, 1.0, 1.0, 1.0, 1.0, 1.0, 1.0, 1.0, 1.0, 1.0, 1.0, 1.0, 1.0, 1.0, 1.0, 1.0, 1.0, 1.0, 1.0, 1.0, 1.0, 1.0, 1.0, 1.0, 1.0, 1.0, 1.0, 1.0, 1.0, 1.0, 1.0, 1.0, 1.0, 1.0, 1.0, 1.0, 1.0, 1.0, 1.0, 1.0, 1.0, 1.0, 1.0, 1.0, 1.0, 1.0, 1.0, 1.0, 1.0, 1.0, 1.0, 1.0, 1.0, 1.0, 1.0, 1.0, 1.0, 1.0, 1.0, 1.0, 1.0, 1.0, 1.0, 1.0, 1.0, 1.0, 1.0, 1.0, 1.0, 1.0, 1.0, 1.0, 1.0, 1.0, 1.0, 1.0, 1.0, 1.0, 1.0, 1.0, 1.0, 1.0, 1.0, 1.0, 1.0, 1.0, 1.0, 1.0, 1.0, 1.0, 1.0, 1.0, 1.0, 1.0, 1.0, 1.0, 1.0, 1.0, 1.0, 1.0, 1.0, 1.0, 1.0, 1.0, 1.0, 1.0, 1.0, 1.0, 1.0, 1.0, 1.0, 1.0, 1.0, 1.0, 1.0, 1.0, 1.0, 1.0, 1.0, 1.0, 1.0, 1.0, 1.0, 1.0, 1.0, 1.0, 1.0, 1.0, 1.0, 1.0, 1.0, 1.0, 1.0, 1.0, 1.0, 1.0, 1.0, 1.0, 1.0, 1.0, 1.0, 1.0, 1.0, 1.0, 1.0, 1.0, 1.0, 1.0, 1.0, 1.0, 1.0, 1.0, 1.0, 1.0, 1.0, 1.0, 1.0, 1.0, 1.0, 1.0, 1.0, 1.0, 1.0, 1.0, 1.0, 1.0, 1.0, 1.0, 1.0, 1.0, 1.0, 1.0, 1.0, 1.0, 1.0, 1.0, 1.0, 1.0, 1.0, 1.0, 1.0, 1.0, 1.0, 1.0, 1.0, 1.0, 1.0, 1.0, 1.0, 1.0, 1.0, 1.0, 1.0, 1.0, 1.0, 1.0, 1.0, 1.0, 1.0, 1.0, 1.0, 1.0, 1.0, 1.0, 1.0, 1.0, 1.0, 1.0, 1.0, 1.0, 1.0, 1.0, 1.0, 1.0, 1.0, 1.0, 1.0, 1.0, 1.0, 1.0, 1.0, 1.0, 1.0, 1.0, 1.0, 1.0, 1.0, 1.0, 1.0, 1.0, 1.0, 1.0, 1.0, 1.0, 1.0, 1.0, 1.0, 1.0, 1.0, 1.0, 1.0, 1.0, 1.0, 1.0, 1.0, 1.0, 1.0, 1.0, 1.0, 1.0, 1.0, 1.0, 1.0, 1.0, 1.0, 1.0, 1.0, 1.0, 1.0, 1.0, 1.0, 1.0, 1.0, 1.0, 1.0, 1.0, 1.0, 1.0, 1.0, 1.0, 1.0, 1.0, 1.0, 1.0, 1.0, 1.0, 1.0, 1.0, 1.0, 1.0, 1.0, 1.0, 1.0, 1.0, 1.0, 1.0, 1.0, 1.0, 1.0, 1.0, 1.0, 1.0, 1.0, 1.0, 1.0, 1.0, 1.0, 1.0, 1.0, 1.0, 1.0, 1.0, 1.0, 1.0, 1.0, 1.0, 1.0, 1.0, 1.0, 1.0, 1.0, 1.0, 1.0, 1.0, 1.0, 1.0, 1.0, 1.0, 1.0, 1.0, 1.0, 1.0, 1.0, 1.0, 1.0, 1.0, 1.0, 1.0, 1.0, 1.0, 1.0, 1.0, 1.0, 1.0, 1.0, 1.0, 1.0, 1.0, 1.0, 1.0, 1.0, 1.0, 1.0, 1.0, 1.0, 1.0, 1.0, 1.0, 1.0, 1.0, 1.0, 1.0, 1.0, 1.0, 1.0, 1.0, 1.0, 1.0, 1.0, 1.0, 1.0, 1.0, 1.0, 1.0, 1.0, 1.0, 1.0, 1.0, 1.0, 1.0, 1.0, 1.0, 1.0, 1.0, 1.0, 1.0, 1.0, 1.0, 1.0, 1.0, 1.0, 1.0, 1.0, 1.0, 1.0, 1.0, 1.0, 1.0, 1.0, 1.0, 1.0, 1.0, 1.0, 1.0, 1.0, 1.0, 1.0, 1.0, 1.0, 1.0, 1.0, 1.0, 1.0, 1.0, 1.0, 1.0, 1.0, 1.0, 1.0, 1.0, 1.0, 1.0, 1.0, 1.0, 1.0, 1.0, 1.0, 1.0, 1.0, 1.0, 1.0, 1.0, 1.0, 1.0, 1.0, 1.0, 1.0, 1.0, 1.0, 1.0, 1.0, 1.0, 1.0, 1.0, 1.0, 1.0, 1.0, 1.0, 1.0, 1.0, 1.0, 1.0, 1.0, 1.0, 1.0, 1.0, 1.0, 1.0, 1.0, 1.0, 1.0, 1.0, 1.0, 1.0, 1.0, 1.0, 1.0, 1.0, 1.0, 1.0, 1.0, 1.0, 1.0, 1.0, 1.0, 1.0, 1.0, 1.0, 1.0, 1.0, 1.0, 1.0, 1.0, 1.0, 1.0, 1.0, 1.0, 1.0, 1.0, 1.0, 1.0, 1.0, 1.0, 1.0, 1.0, 1.0, 1.0, 1.0, 1.0, 1.0, 1.0, 1.0, 1.0, 1.0, 1.0, 1.0, 1.0, 1.0, 1.0, 1.0, 1.0, 1.0, 1.0, 1.0, 1.0, 1.0, 1.0, 1.0, 1.0, 1.0, 1.0, 1.0, 1.0, 1.0, 1.0, 1.0, 1.0, 1.0, 1.0, 1.0, 1.0, 1.0, 1.0, 1.0, 1.0, 1.0, 1.0, 1.0, 1.0, 1.0, 1.0, 1.0, 1.0, 1.0, 1.0, 1.0, 1.0, 1.0, 1.0, 1.0, 1.0, 1.0, 1.0, 1.0, 1.0, 1.0, 1.0, 1.0, 1.0, 1.0, 1.0, 1.0, 1.0, 1.0, 1.0, 1.0, 1.0, 1.0, 1.0, 1.0, 1.0, 1.0, 1.0, 1.0, 1.0, 1.0, 1.0, 1.0, 1.0, 1.0, 1.0, 1.0, 1.0, 1.0, 1.0, 1.0, 1.0, 1.0, 1.0, 1.0, 1.0, 1.0, 1.0, 1.0, 1.0, 1.0, 1.0, 1.0, 1.0, 1.0, 1.0, 1.0, 1.0, 1.0, 1.0, 1.0, 1.0, 1.0, 1.0, 1.0, 1.0, 1.0, 1.0, 1.0, 1.0, 1.0, 1.0, 1.0, 1.0, 1.0, 1.0, 1.0, 1.0, 1.0, 1.0, 1.0, 1.0, 1.0, 1.0, 1.0, 1.0, 1.0, 1.0, 1.0, 1.0, 1.0, 1.0, 1.0, 1.0, 1.0, 1.0, 1.0, 1.0, 1.0, 1.0, 1.0, 1.0, 1.0, 1.0, 1.0, 1.0, 1.0, 1.0, 1.0, 1.0, 1.0, 1.0, 1.0, 1.0, 1.0, 1.0, 1.0, 1.0, 1.0, 1.0, 1.0, 1.0, 1.0, 1.0, 1.0, 1.0, 1.0, 1.0, 1.0, 1.0, 1.0, 1.0, 1.0, 1.0, 1.0, 1.0, 1.0, 1.0, 1.0, 1.0, 1.0, 1.0, 1.0, 1.0, 1.0, 1.0, 1.0, 1.0, 1.0, 1.0, 1.0, 1.0, 1.0, 1.0, 1.0, 1.0, 1.0, 1.0, 1.0, 1.0, 1.0, 1.0, 1.0, 1.0, 1.0, 1.0, 1.0, 1.0, 1.0, 1.0, 1.0, 1.0, 1.0, 1.0, 1.0, 1.0, 1.0, 1.0, 1.0, 1.0, 1.0, 1.0, 1.0, 1.0, 1.0, 1.0, 1.0, 1.0, 1.0, 1.0, 1.0, 1.0, 1.0, 1.0, 1.0, 1.0, 1.0, 1.0, 1.0, 1.0, 1.0, 1.0, 1.0, 1.0, 1.0, 1.0, 1.0, 1.0, 1.0, 1.0, 1.0, 1.0, 1.0, 1.0, 1.0, 1.0, 1.0, 1.0, 1.0, 1.0, 1.0, 1.0, 1.0, 1.0, 1.0, 1.0, 1.0, 1.0, 1.0, 1.0, 1.0, 1.0, 1.0, 1.0, 1.0, 1.0, 1.0, 1.0, 1.0, 1.0, 1.0, 1.0, 1.0, 1.0, 1.0, 1.0, 1.0, 1.0, 1.0, 1.0, 1.0, 1.0, 1.0, 1.0, 1.0, 1.0, 1.0, 1.0, 1.0, 1.0, 1.0, 1.0, 1.0, 1.0, 1.0, 1.0, 1.0, 1.0, 1.0, 1.0, 1.0, 1.0, 1.0, 1.0, 1.0, 1.0, 1.0, 1.0, 1.0, 1.0, 1.0, 1.0, 1.0, 1.0, 1.0, 1.0, 1.0, 1.0, 1.0, 1.0, 1.0, 1.0, 1.0, 1.0, 1.0, 1.0, 1.0, 1.0, 1.0, 1.0, 1.0, 1.0, 1.0, 1.0, 1.0, 1.0, 1.0, 1.0, 1.0, 1.0, 1.0, 1.0, 1.0, 1.0, 1.0, 1.0, 1.0, 1.0, 1.0, 1.0, 1.0, 1.0, 1.0, 1.0, 1.0, 1.0, 1.0, 1.0, 1.0, 1.0, 1.0, 1.0, 1.0, 1.0, 1.0, 1.0, 1.0, 1.0, 1.0, 1.0, 1.0, 1.0, 1.0, 1.0, 1.0, 1.0, 1.0, 1.0, 1.0, 1.0, 1.0, 1.0, 1.0, 1.0, 1.0, 1.0, 1.0, 1.0, 1.0, 1.0, 1.0, 1.0, 1.0, 1.0, 1.0, 1.0, 1.0, 1.0, 1.0, 1.0, 1.0, 1.0, 1.0, 1.0, 1.0, 1.0, 1.0, 1.0, 1.0, 1.0, 1.0, 1.0, 1.0, 1.0, 1.0, 1.0, 1.0, 1.0, 1.0, 1.0, 1.0, 1.0, 1.0, 1.0, 1.0, 1.0, 1.0, 1.0, 1.0, 1.0, 1.0, 1.0, 1.0, 1.0, 1.0, 1.0, 1.0, 1.0, 1.0, 1.0, 1.0, 1.0, 1.0, 1.0, 1.0, 1.0, 1.0, 1.0, 1.0, 1.0, 1.0, 1.0, 1.0, 1.0, 1.0, 1.0, 1.0, 1.0, 1.0, 1.0, 1.0, 1.0, 1.0, 1.0, 1.0, 1.0, 1.0, 1.0, 1.0, 1.0, 1.0, 1.0, 1.0, 1.0, 1.0, 1.0, 1.0, 1.0, 1.0, 1.0, 1.0, 1.0, 1.0, 1.0, 1.0, 1.0, 1.0, 1.0, 1.0, 1.0, 1.0, 1.0, 1.0, 1.0, 1.0, 1.0, 1.0, 1.0, 1.0, 1.0, 1.0, 1.0, 1.0, 1.0, 1.0, 1.0, 1.0, 1.0, 1.0, 1.0, 1.0, 1.0, 1.0, 1.0, 1.0, 1.0, 1.0, 1.0, 1.0, 1.0, 1.0, 1.0, 1.0, 1.0, 1.0, 1.0, 1.0, 1.0, 1.0, 1.0, 1.0, 1.0, 1.0, 1.0, 1.0, 1.0, 1.0, 1.0, 1.0, 1.0, 1.0, 1.0, 1.0, 1.0, 1.0, 1.0, 1.0, 1.0, 1.0, 1.0, 1.0, 1.0, 1.0, 1.0, 1.0, 1.0, 1.0, 1.0, 1.0, 1.0, 1.0, 1.0, 1.0, 1.0, 1.0, 1.0, 1.0, 1.0, 1.0, 1.0, 1.0, 1.0, 1.0, 1.0, 1.0, 1.0, 1.0, 1.0, 1.0, 1.0, 1.0, 1.0, 1.0, 1.0, 1.0, 1.0, 1.0, 1.0, 1.0, 1.0, 1.0, 1.0, 1.0, 1.0, 1.0, 1.0, 1.0, 1.0, 1.0, 1.0, 1.0, 1.0, 1.0, 1.0, 1.0, 1.0, 1.0, 1.0, 1.0, 1.0, 1.0, 1.0, 1.0, 1.0, 1.0, 1.0, 1.0, 1.0, 1.0, 1.0, 1.0, 1.0, 1.0, 1.0, 1.0, 1.0, 1.0, 1.0, 1.0, 1.0, 1.0, 1.0, 1.0, 1.0, 1.0, 1.0, 1.0, 1.0, 1.0, 1.0, 1.0, 1.0, 1.0, 1.0, 1.0, 1.0, 1.0, 1.0, 1.0, 1.0, 1.0, 1.0, 1.0, 1.0, 1.0, 1.0, 1.0, 1.0, 1.0, 1.0, 1.0, 1.0, 1.0, 1.0, 1.0, 1.0, 1.0, 1.0, 1.0, 1.0, 1.0, 1.0, 1.0, 1.0, 1.0, 1.0, 1.0, 1.0, 1.0, 1.0, 1.0, 1.0, 1.0, 1.0, 1.0, 1.0, 1.0, 1.0, 1.0, 1.0, 1.0, 1.0, 1.0, 1.0, 1.0, 1.0, 1.0, 1.0, 1.0, 1.0, 1.0, 1.0, 1.0, 1.0, 1.0, 1.0, 1.0, 1.0, 1.0, 1.0, 1.0, 1.0, 1.0, 1.0, 1.0, 1.0, 1.0, 1.0, 1.0, 1.0, 1.0, 1.0, 1.0, 1.0, 1.0, 1.0, 1.0, 1.0, 1.0, 1.0, 1.0, 1.0, 1.0, 1.0, 1.0, 1.0, 1.0, 1.0, 1.0, 1.0, 1.0, 1.0, 1.0, 1.0, 1.0, 1.0, 1.0, 1.0, 1.0, 1.0, 1.0, 1.0, 1.0, 1.0, 1.0, 1.0, 1.0, 1.0, 1.0, 1.0, 1.0, 1.0, 1.0, 1.0, 1.0, 1.0, 1.0, 1.0, 1.0, 1.0, 1.0, 1.0, 1.0, 1.0, 1.0, 1.0, 1.0, 1.0, 1.0, 1.0, 1.0, 1.0, 1.0, 1.0, 1.0, 1.0, 1.0, 1.0, 1.0, 1.0, 1.0, 1.0, 1.0, 1.0, 1.0, 1.0, 1.0, 1.0, 1.0, 1.0, 1.0, 1.0, 1.0, 1.0, 1.0, 1.0, 1.0, 1.0, 1.0, 1.0, 1.0, 1.0, 1.0, 1.0, 1.0, 1.0, 1.0, 1.0, 1.0, 1.0, 1.0, 1.0, 1.0, 1.0, 1.0, 1.0, 1.0, 1.0, 1.0, 1.0, 1.0, 1.0, 1.0, 1.0, 1.0, 1.0, 1.0, 1.0, 1.0, 1.0, 1.0, 1.0, 1.0, 1.0, 1.0, 1.0, 1.0, 1.0, 1.0, 1.0, 1.0, 1.0, 1.0, 1.0, 1.0, 1.0, 1.0, 1.0, 1.0, 1.0, 1.0, 1.0, 1.0, 1.0, 1.0, 1.0, 1.0, 1.0, 1.0, 1.0, 1.0, 1.0, 1.0, 1.0, 1.0, 1.0, 1.0, 1.0, 1.0, 1.0, 1.0, 1.0, 1.0, 1.0, 1.0, 1.0, 1.0, 1.0, 1.0, 1.0, 1.0, 1.0, 1.0, 1.0, 1.0, 1.0, 1.0, 1.0, 1.0, 1.0, 1.0, 1.0, 1.0, 1.0, 1.0, 1.0, 1.0, 1.0, 1.0, 1.0, 1.0, 1.0, 1.0, 1.0, 1.0, 1.0, 1.0, 1.0, 1.0, 1.0, 1.0, 1.0, 1.0, 1.0, 1.0, 1.0, 1.0, 1.0, 1.0, 1.0, 1.0, 1.0, 1.0, 1.0, 1.0, 1.0, 1.0, 1.0, 1.0, 1.0, 1.0, 1.0, 1.0, 1.0, 1.0, 1.0, 1.0, 1.0, 1.0, 1.0, 1.0, 1.0, 1.0, 1.0, 1.0, 1.0, 1.0, 1.0, 1.0, 1.0, 1.0, 1.0, 1.0, 1.0, 1.0, 1.0, 1.0, 1.0, 1.0, 1.0, 1.0, 1.0, 1.0, 1.0, 1.0, 1.0, 1.0, 1.0, 1.0, 1.0, 1.0, 1.0, 1.0, 1.0, 1.0, 1.0, 1.0, 1.0, 1.0, 1.0, 1.0, 1.0, 1.0, 1.0, 1.0, 1.0, 1.0, 1.0, 1.0, 1.0, 1.0, 1.0, 1.0, 1.0, 1.0, 1.0, 1.0, 1.0, 1.0, 1.0, 1.0, 1.0, 1.0, 1.0, 1.0, 1.0, 1.0, 1.0, 1.0, 1.0, 1.0, 1.0, 1.0, 1.0, 1.0, 1.0, 1.0, 1.0, 1.0, 1.0, 1.0, 1.0, 1.0, 1.0, 1.0, 1.0, 1.0, 1.0, 1.0, 1.0, 1.0, 1.0, 1.0, 1.0, 1.0, 1.0, 1.0, 1.0, 1.0, 1.0, 1.0, 1.0, 1.0, 1.0, 1.0, 1.0, 1.0, 1.0, 1.0, 1.0, 1.0, 1.0, 1.0, 1.0, 1.0, 1.0, 1.0, 1.0, 1.0, 1.0, 1.0, 1.0, 1.0, 1.0, 1.0, 1.0, 1.0, 1.0, 1.0, 1.0, 1.0, 1.0, 1.0, 1.0, 1.0, 1.0, 1.0, 1.0, 1.0, 1.0, 1.0, 1.0, 1.0, 1.0, 1.0, 1.0, 1.0, 1.0, 1.0, 1.0, 1.0, 1.0, 1.0, 1.0, 1.0, 1.0, 1.0, 1.0, 1.0, 1.0, 1.0, 1.0, 1.0, 1.0, 1.0, 1.0, 1.0, 1.0, 1.0, 1.0, 1.0, 1.0, 1.0, 1.0, 1.0, 1.0, 1.0, 1.0, 1.0, 1.0, 1.0, 1.0, 1.0, 1.0, 1.0, 1.0, 1.0, 1.0, 1.0, 1.0, 1.0, 1.0, 1.0, 1.0, 1.0, 1.0, 1.0, 1.0, 1.0, 1.0, 1.0, 1.0, 1.0, 1.0, 1.0, 1.0, 1.0, 1.0, 1.0, 1.0, 1.0, 1.0, 1.0, 1.0, 1.0, 1.0, 1.0, 1.0, 1.0, 1.0, 1.0, 1.0, 1.0, 1.0, 1.0, 1.0, 1.0, 1.0, 1.0, 1.0, 1.0, 1.0, 1.0, 1.0, 1.0, 1.0, 1.0, 1.0, 1.0, 1.0, 1.0, 1.0, 1.0, 1.0, 1.0, 1.0, 1.0, 1.0, 1.0, 1.0, 1.0, 1.0, 1.0, 1.0, 1.0, 1.0, 1.0, 1.0, 1.0, 1.0, 1.0, 1.0, 1.0, 1.0, 1.0, 1.0, 1.0, 1.0, 1.0, 1.0, 1.0, 1.0, 1.0, 1.0, 1.0, 1.0, 1.0, 1.0, 1.0, 1.0, 1.0, 1.0, 1.0, 1.0, 1.0, 1.0, 1.0, 1.0, 1.0, 1.0, 1.0, 1.0, 1.0, 1.0, 1.0, 1.0, 1.0, 1.0, 1.0, 1.0, 1.0, 1.0, 1.0, 1.0, 1.0, 1.0, 1.0, 1.0, 1.0, 1.0, 1.0, 1.0, 1.0, 1.0, 1.0, 1.0, 1.0, 1.0, 1.0, 1.0, 1.0, 1.0, 1.0, 1.0, 1.0, 1.0, 1.0, 1.0, 1.0, 1.0, 1.0, 1.0, 1.0, 1.0, 1.0, 1.0, 1.0, 1.0, 1.0, 1.0, 1.0, 1.0, 1.0, 1.0, 1.0, 1.0, 1.0, 1.0, 1.0, 1.0, 1.0, 1.0, 1.0, 1.0, 1.0, 1.0, 1.0, 1.0, 1.0, 1.0, 1.0, 1.0, 1.0, 1.0, 1.0, 1.0, 1.0, 1.0, 1.0, 1.0, 1.0, 1.0, 1.0, 1.0, 1.0, 1.0, 1.0, 1.0, 1.0, 1.0, 1.0, 1.0, 1.0, 1.0, 1.0, 1.0, 1.0, 1.0, 1.0, 1.0, 1.0, 1.0, 1.0, 1.0, 1.0, 1.0, 1.0, 1.0, 1.0, 1.0, 1.0, 1.0, 1.0, 1.0, 1.0, 1.0, 1.0, 1.0, 1.0, 1.0, 1.0, 1.0, 1.0, 1.0, 1.0, 1.0, 1.0, 1.0, 1.0, 1.0, 1.0, 1.0, 1.0, 1.0, 1.0, 1.0, 1.0, 1.0, 1.0, 1.0, 1.0, 1.0, 1.0, 1.0, 1.0, 1.0, 1.0, 1.0, 1.0, 1.0, 1.0, 1.0, 1.0, 1.0, 1.0, 1.0, 1.0, 1.0, 1.0, 1.0, 1.0, 1.0, 1.0, 1.0, 1.0, 1.0, 1.0, 1.0, 1.0, 1.0, 1.0, 1.0, 1.0, 1.0, 1.0, 1.0, 1.0, 1.0, 1.0, 1.0, 1.0, 1.0, 1.0, 1.0, 1.0, 1.0, 1.0, 1.0, 1.0, 1.0, 1.0, 1.0, 1.0, 1.0, 1.0, 1.0, 1.0, 1.0, 1.0, 1.0, 1.0, 1.0, 1.0, 1.0, 1.0, 1.0, 1.0, 1.0, 1.0, 1.0, 1.0, 1.0, 1.0, 1.0, 1.0, 1.0, 1.0, 1.0, 1.0, 1.0, 1.0, 1.0, 1.0, 1.0, 1.0, 1.0, 1.0, 1.0, 1.0, 1.0, 1.0, 1.0, 1.0, 1.0, 1.0, 1.0, 1.0, 1.0, 1.0, 1.0, 1.0, 1.0, 1.0, 1.0, 1.0, 1.0, 1.0, 1.0, 1.0, 1.0, 1.0, 1.0, 1.0, 1.0, 1.0, 1.0, 1.0, 1.0, 1.0, 1.0, 1.0, 1.0, 1.0, 1.0, 1.0, 1.0, 1.0, 1.0, 1.0, 1.0, 1.0, 1.0, 1.0, 1.0, 1.0, 1.0, 1.0, 1.0, 1.0, 1.0, 1.0, 1.0, 1.0, 1.0, 1.0, 1.0, 1.0, 1.0, 1.0, 1.0, 1.0, 1.0, 1.0, 1.0, 1.0, 1.0, 1.0, 1.0, 1.0, 1.0, 1.0, 1.0, 1.0, 1.0, 1.0, 1.0, 1.0, 1.0, 1.0, 1.0, 1.0, 1.0, 1.0, 1.0, 1.0, 1.0, 1.0, 1.0, 1.0, 1.0, 1.0, 1.0, 1.0, 1.0, 1.0, 1.0, 1.0, 1.0, 1.0, 1.0, 1.0, 1.0, 1.0, 1.0, 1.0, 1.0, 1.0, 1.0, 1.0, 1.0, 1.0, 1.0, 1.0, 1.0, 1.0, 1.0, 1.0, 1.0, 1.0, 1.0, 1.0, 1.0, 1.0, 1.0, 1.0, 1.0, 1.0, 1.0, 1.0, 1.0, 1.0, 1.0, 1.0, 1.0, 1.0, 1.0, 1.0, 1.0, 1.0, 1.0, 1.0, 1.0, 1.0, 1.0, 1.0, 1.0, 1.0, 1.0, 1.0, 1.0, 1.0, 1.0, 1.0, 1.0, 1.0, 1.0, 1.0, 1.0, 1.0, 1.0, 1.0, 1.0, 1.0, 1.0, 1.0, 1.0, 1.0, 1.0, 1.0, 1.0, 1.0, 1.0, 1.0, 1.0, 1.0, 1.0, 1.0, 1.0, 1.0, 1.0, 1.0, 1.0, 1.0, 1.0, 1.0, 1.0, 1.0, 1.0, 1.0, 1.0, 1.0, 1.0, 1.0, 1.0, 1.0, 1.0, 1.0, 1.0, 1.0, 1.0, 1.0, 1.0, 1.0, 1.0, 1.0, 1.0, 1.0, 1.0, 1.0, 1.0, 1.0, 1.0, 1.0, 1.0, 1.0, 1.0, 1.0, 1.0, 1.0, 1.0, 1.0, 1.0, 1.0, 1.0, 1.0, 1.0, 1.0, 1.0, 1.0, 1.0, 1.0, 1.0, 1.0, 1.0, 1.0, 1.0, 1.0, 1.0, 1.0, 1.0, 1.0, 1.0, 1.0, 1.0, 1.0, 1.0, 1.0, 1.0, 1.0, 1.0, 1.0, 1.0, 1.0, 1.0, 1.0, 1.0, 1.0, 1.0, 1.0, 1.0, 1.0, 1.0, 1.0, 1.0, 1.0, 1.0, 1.0, 1.0, 1.0, 1.0, 1.0, 1.0, 1.0, 1.0, 1.0, 1.0, 1.0, 1.0, 1.0, 1.0, 1.0, 1.0, 1.0, 1.0, 1.0, 1.0, 1.0, 1.0, 1.0, 1.0, 1.0, 1.0, 1.0, 1.0, 1.0, 1.0, 1.0, 1.0, 1.0, 1.0, 1.0, 1.0, 1.0, 1.0, 1.0, 1.0, 1.0, 1.0, 1.0, 1.0, 1.0, 1.0, 1.0, 1.0, 1.0, 1.0, 1.0, 1.0, 1.0, 1.0, 1.0, 1.0, 1.0, 1.0, 1.0, 1.0, 1.0, 1.0, 1.0, 1.0, 1.0, 1.0, 1.0, 1.0, 1.0, 1.0, 1.0, 1.0, 1.0, 1.0, 1.0, 1.0, 1.0, 1.0, 1.0, 1.0, 1.0, 1.0, 1.0, 1.0, 1.0, 1.0, 1.0, 1.0, 1.0, 1.0, 1.0, 1.0, 1.0, 1.0, 1.0, 1.0, 1.0, 1.0, 1.0, 1.0, 1.0, 1.0, 1.0, 1.0, 1.0, 1.0, 1.0, 1.0, 1.0, 1.0, 1.0, 1.0, 1.0, 1.0, 1.0, 1.0, 1.0, 1.0, 1.0, 1.0, 1.0, 1.0, 1.0, 1.0, 1.0, 1.0, 1.0, 1.0, 1.0, 1.0, 1.0, 1.0, 1.0, 1.0, 1.0, 1.0, 1.0, 1.0, 1.0, 1.0, 1.0, 1.0, 1.0, 1.0, 1.0, 1.0, 1.0, 1.0, 1.0, 1.0, 1.0, 1.0, 1.0, 1.0, 1.0, 1.0, 1.0, 1.0, 1.0, 1.0, 1.0, 1.0, 1.0, 1.0, 1.0, 1.0, 1.0, 1.0, 1.0, 1.0, 1.0, 1.0, 1.0, 1.0, 1.0, 1.0, 1.0, 1.0, 1.0, 1.0, 1.0, 1.0, 1.0, 1.0, 1.0, 1.0, 1.0, 1.0, 1.0, 1.0, 1.0, 1.0, 1.0, 1.0, 1.0, 1.0, 1.0, 1.0, 1.0, 1.0, 1.0, 1.0, 1.0, 1.0, 1.0, 1.0, 1.0, 1.0, 1.0, 1.0, 1.0, 1.0, 1.0, 1.0, 1.0, 1.0, 1.0, 1.0, 1.0, 1.0, 1.0, 1.0, 1.0, 1.0, 1.0, 1.0, 1.0, 1.0, 1.0, 1.0, 1.0, 1.0, 1.0, 1.0, 1.0, 1.0, 1.0, 1.0, 1.0, 1.0, 1.0, 1.0, 1.0, 1.0, 1.0, 1.0, 1.0, 1.0, 1.0, 1.0, 1.0, 1.0, 1.0, 1.0, 1.0, 1.0, 1.0, 1.0, 1.0, 1.0, 1.0, 1.0, 1.0, 1.0, 1.0, 1.0, 1.0, 1.0, 1.0, 1.0, 1.0, 1.0, 1.0, 1.0, 1.0, 1.0, 1.0, 1.0, 1.0, 1.0, 1.0, 1.0, 1.0, 1.0, 1.0, 1.0, 1.0, 1.0, 1.0, 1.0, 1.0, 1.0, 1.0, 1.0, 1.0, 1.0, 1.0, 1.0, 1.0, 1.0, 1.0, 1.0, 1.0, 1.0, 1.0, 1.0, 1.0, 1.0, 1.0, 1.0, 1.0, 1.0, 1.0, 1.0, 1.0, 1.0, 1.0, 1.0, 1.0, 1.0, 1.0, 1.0, 1.0, 1.0, 1.0, 1.0, 1.0, 1.0, 1.0, 1.0, 1.0, 1.0, 1.0, 1.0, 1.0, 1.0, 1.0, 1.0, 1.0, 1.0, 1.0, 1.0, 1.0, 1.0, 1.0, 1.0, 1.0, 1.0, 1.0, 1.0, 1.0, 1.0, 1.0, 1.0, 1.0, 1.0, 1.0, 1.0, 1.0, 1.0, 1.0, 1.0, 1.0, 1.0, 1.0, 1.0, 1.0, 1.0, 1.0, 1.0, 1.0, 1.0, 1.0, 1.0, 1.0, 1.0, 1.0, 1.0, 1.0, 1.0, 1.0, 1.0, 1.0, 1.0, 1.0, 1.0, 1.0, 1.0, 1.0, 1.0, 1.0, 1.0, 1.0, 1.0, 1.0, 1.0, 1.0, 1.0, 1.0, 1.0, 1.0, 1.0, 1.0, 1.0, 1.0, 1.0, 1.0, 1.0, 1.0, 1.0, 1.0, 1.0, 1.0, 1.0, 1.0, 1.0, 1.0, 1.0, 1.0, 1.0, 1.0, 1.0, 1.0, 1.0, 1.0, 1.0, 1.0, 1.0, 1.0, 1.0, 1.0, 1.0, 1.0, 1.0, 1.0, 1.0, 1.0, 1.0, 1.0, 1.0, 1.0, 1.0, 1.0, 1.0, 1.0, 1.0, 1.0, 1.0, 1.0, 1.0, 1.0, 1.0, 1.0, 1.0, 1.0, 1.0, 1.0, 1.0, 1.0, 1.0, 1.0, 1.0, 1.0, 1.0, 1.0, 1.0, 1.0, 1.0, 1.0, 1.0, 1.0, 1.0, 1.0, 1.0, 1.0, 1.0, 1.0, 1.0, 1.0, 1.0, 1.0, 1.0, 1.0, 1.0, 1.0, 1.0, 1.0, 1.0, 1.0, 1.0, 1.0, 1.0, 1.0, 1.0, 1.0, 1.0, 1.0, 1.0, 1.0, 1.0, 1.0, 1.0, 1.0, 1.0, 1.0, 1.0, 1.0, 1.0, 1.0, 1.0, 1.0, 1.0, 1.0, 1.0, 1.0, 1.0, 1.0, 1.0, 1.0, 1.0, 1.0, 1.0, 1.0, 1.0, 1.0, 1.0, 1.0, 1.0, 1.0, 1.0, 1.0, 1.0, 1.0, 1.0, 1.0, 1.0, 1.0, 1.0, 1.0, 1.0, 1.0, 1.0, 1.0, 1.0, 1.0, 1.0, 1.0, 1.0, 1.0, 1.0, 1.0, 1.0, 1.0, 1.0, 1.0, 1.0, 1.0, 1.0, 1.0, 1.0, 1.0, 1.0, 1.0, 1.0, 1.0, 1.0, 1.0, 1.0, 1.0, 1.0, 1.0, 1.0, 1.0, 1.0, 1.0, 1.0, 1.0, 1.0, 1.0, 1.0, 1.0, 1.0, 1.0, 1.0, 1.0, 1.0, 1.0, 1.0, 1.0, 1.0, 1.0, 1.0, 1.0, 1.0, 1.0, 1.0, 1.0, 1.0, 1.0, 1.0, 1.0, 1.0, 1.0, 1.0, 1.0, 1.0, 1.0, 1.0, 1.0, 1.0, 1.0, 1.0, 1.0, 1.0, 1.0, 1.0, 1.0, 1.0, 1.0, 1.0, 1.0, 1.0, 1.0, 1.0, 1.0, 1.0, 1.0, 1.0, 1.0, 1.0, 1.0, 1.0, 1.0, 1.0, 1.0, 1.0, 1.0, 1.0, 1.0, 1.0, 1.0, 1.0, 1.0, 1.0, 1.0, 1.0, 1.0, 1.0, 1.0, 1.0, 1.0, 1.0, 1.0, 1.0, 1.0, 1.0, 1.0, 1.0, 1.0, 1.0, 1.0, 1.0, 1.0, 1.0, 1.0, 1.0, 1.0, 1.0, 1.0, 1.0, 1.0, 1.0, 1.0, 1.0, 1.0, 1.0, 1.0, 1.0, 1.0, 1.0, 1.0, 1.0, 1.0, 1.0, 1.0, 1.0, 1.0, 1.0, 1.0, 1.0, 1.0, 1.0, 1.0, 1.0, 1.0, 1.0, 1.0, 1.0, 1.0, 1.0, 1.0, 1.0, 1.0, 1.0, 1.0, 1.0, 1.0, 1.0, 1.0, 1.0, 1.0, 1.0, 1.0, 1.0, 1.0, 1.0, 1.0, 1.0, 1.0, 1.0, 1.0, 1.0, 1.0, 1.0, 1.0, 1.0, 1.0, 1.0, 1.0, 1.0, 1.0, 1.0, 1.0, 1.0, 1.0, 1.0, 1.0, 1.0, 1.0, 1.0, 1.0, 1.0, 1.0, 1.0, 1.0, 1.0, 1.0, 1.0])
me_003.materials.append(mat_tt_soldiers_material)
me_003.use_remesh_fix_poles = True
me_003.use_remesh_preserve_attributes = False
me_003.update()
me_003.normals_split_custom_set([tuple(v) for v in zip(*[iter([-0.7035, -0.01423, 0.7106, -0.7035, -0.01423, 0.7106, -0.7035, -0.01423, 0.7106, -0.703, -0.01485, 0.711, -0.703, -0.01485, 0.711, -0.703, -0.01485, 0.711, 0.7035, 0.01423, -0.7106, 0.7035, 0.01423, -0.7106, 0.7035, 0.01423, -0.7106, 0.703, 0.01485, -0.711, 0.703, 0.01485, -0.711, 0.703, 0.01485, -0.711, 0.6634, -0.3647, 0.6534, 0.6634, -0.3647, 0.6534, 0.6634, -0.3647, 0.6534, 0.6634, -0.3647, 0.6534, 0.6634, -0.3647, 0.6534, 0.6634, -0.3647, 0.6534, 0.1285, 0.9808, 0.1468, 0.1285, 0.9808, 0.1468, 0.1285, 0.9808, 0.1468, 0.1285, 0.9808, 0.1468, 0.1285, 0.9808, 0.1468, 0.1285, 0.9808, 0.1468, -0.6877, 0.2553, -0.6797, -0.6877, 0.2553, -0.6797, -0.6877, 0.2553, -0.6797, -0.6877, 0.2553, -0.6797, -0.6877, 0.2553, -0.6797, -0.6877, 0.2553, -0.6797, -0.7059, -0.0166, 0.7081, -0.7059, -0.0166, 0.7081, -0.7059, -0.0166, 0.7081, -0.7059, -0.01659, 0.7081, -0.7059, -0.01659, 0.7081, -0.7059, -0.01659, 0.7081, 0.7059, 0.0166, -0.7081, 0.7059, 0.0166, -0.7081, 0.7059, 0.0166, -0.7081, 0.7059, 0.0166, -0.7081, 0.7059, 0.0166, -0.7081, 0.7059, 0.0166, -0.7081, -0.07618, 0.9957, -0.0526, -0.07618, 0.9957, -0.0526, -0.07618, 0.9957, -0.0526, -0.07618, 0.9957, -0.05261, -0.07618, 0.9957, -0.05261, -0.07618, 0.9957, -0.05261, -0.7053, -0.01356, 0.7088, -0.7053, -0.01356, 0.7088, -0.7053, -0.01356, 0.7088, -0.7053, -0.01355, 0.7088, -0.7053, -0.01355, 0.7088, -0.7053, -0.01355, 0.7088, -0.7053, -0.01357, 0.7088, -0.7053, -0.01357, 0.7088, -0.7053, -0.01357, 0.7088, 0.7053, 0.01356, -0.7088, 0.7053, 0.01356, -0.7088, 0.7053, 0.01356, -0.7088, 0.7053, 0.01355, -0.7088, 0.7053, 0.01355, -0.7088, 0.7053, 0.01355, -0.7088, 0.7053, 0.01358, -0.7088, 0.7053, 0.01358, -0.7088, 0.7053, 0.01358, -0.7088, 0.6396, 0.4184, 0.6448, 0.6396, 0.4184, 0.6448, 0.6396, 0.4184, 0.6448, 0.6396, 0.4184, 0.6448, 0.6396, 0.4184, 0.6448, 0.6396, 0.4184, 0.6448, -0.3292, 0.8918, -0.3105, -0.3292, 0.8918, -0.3105, -0.3292, 0.8918, -0.3105, -0.3292, 0.8918, -0.3105, -0.3292, 0.8918, -0.3105, -0.3292, 0.8918, -0.3105, -0.6568, -0.363, -0.6609, -0.6568, -0.363, -0.6609, -0.6568, -0.363, -0.6609, -0.6568, -0.363, -0.6609, -0.6568, -0.363, -0.6609, -0.6568, -0.363, -0.6609, 0.6755, 0.2895, 0.6781, 0.6755, 0.2895, 0.6781, 0.6755, 0.2895, 0.6781, 0.6755, 0.2895, 0.6781, 0.6755, 0.2895, 0.6781, 0.6755, 0.2895, 0.6781, -0.706, -0.01659, 0.7081, -0.706, -0.01659, 0.7081, -0.706, -0.01659, 0.7081, -0.706, -0.0166, 0.7081, -0.706, -0.0166, 0.7081, -0.706, -0.0166, 0.7081, 0.6688, 0.2408, -0.7033, 0.6686, 0.2454, -0.702, 0.6825, -0.377, -0.6261, 0.6825, -0.377, -0.6261, 0.6672, -0.4107, -0.6215, 0.6688, 0.2408, -0.7033, -0.2497, 0.9404, -0.231, -0.2497, 0.9404, -0.231, -0.2497, 0.9404, -0.231, -0.2497, 0.9404, -0.231, -0.2497, 0.9404, -0.231, -0.2497, 0.9404, -0.231, -0.6109, -0.4365, 0.6605, 0.06659, -0.9965, 0.05007, 0.08006, -0.9949, 0.06111, 0.08006, -0.9949, 0.06111, -0.6162, -0.4042, 0.676, -0.6109, -0.4365, 0.6605, 0.6985, 0.1542, 0.6988, 0.6985, 0.1542, 0.6988, 0.6985, 0.1542, 0.6988, 0.6987, 0.1541, 0.6986, 0.6987, 0.1541, 0.6986, 0.6987, 0.1541, 0.6986, 0.6672, -0.4107, -0.6215, 0.6825, -0.377, -0.6261, 0.08006, -0.9949, 0.06111, 0.08006, -0.9949, 0.06111, 0.06659, -0.9965, 0.05007, 0.6672, -0.4107, -0.6215, 0.7056, 0.01264, -0.7085, 0.5546, -0.6945, -0.4583, 0.5553, -0.6934, -0.4592, 0.5553, -0.6934, -0.4592, 0.7054, 0.01468, -0.7087, 0.7056, 0.01264, -0.7085, 0.5546, -0.6945, -0.4583, 0.07934, -0.995, 0.05985, 0.07939, -0.995, 0.05981, 0.07939, -0.995, 0.05981, 0.5553, -0.6934, -0.4592, 0.5546, -0.6945, -0.4583, 0.07934, -0.995, 0.05985, -0.4423, -0.7137, 0.543, -0.4431, -0.7128, 0.5437, -0.4431, -0.7128, 0.5437, 0.07939, -0.995, 0.05981, 0.07934, -0.995, 0.05985, -0.4423, -0.7137, 0.543, -0.7054, -0.01469, 0.7087, -0.7056, -0.01264, 0.7085, -0.7056, -0.01264, 0.7085, -0.4431, -0.7128, 0.5437, -0.4423, -0.7137, 0.543, -0.7054, -0.01469, 0.7087, -0.5553, 0.6934, 0.4592, -0.5546, 0.6945, 0.4583, -0.5546, 0.6945, 0.4583, -0.7056, -0.01264, 0.7085, -0.7054, -0.01469, 0.7087, -0.5553, 0.6934, 0.4592, -0.07939, 0.995, -0.0598, -0.07934, 0.995, -0.05985, -0.07934, 0.995, -0.05985, -0.5546, 0.6945, 0.4583, -0.5553, 0.6934, 0.4592, -0.07939, 0.995, -0.0598, 0.4431, 0.7128, -0.5437, 0.4423, 0.7138, -0.543, 0.4423, 0.7138, -0.543, -0.07934, 0.995, -0.05985, -0.07939, 0.995, -0.0598, 0.4431, 0.7128, -0.5437, 0.7056, 0.01264, -0.7085, 0.7054, 0.01468, -0.7087, 0.7054, 0.01468, -0.7087, 0.4423, 0.7138, -0.543, 0.4431, 0.7128, -0.5437, -0.7059, -0.01664, 0.7081, -0.7059, -0.01665, 0.7081, -0.7059, -0.01664, 0.7081, -0.7059, -0.01664, 0.7081, -0.7059, -0.01664, 0.7081, -0.7059, -0.01664, 0.7081, 0.7059, 0.01659, -0.7081, 0.7059, 0.01659, -0.7081, 0.7059, 0.01659, -0.7081, 0.7059, 0.01659, -0.7081, 0.7059, 0.01659, -0.7081, 0.7059, 0.01659, -0.7081, -0.7046, -0.1, -0.7026, -0.7041, -0.1001, -0.703, -0.7041, -0.1001, -0.703, -0.7042, -0.1001, -0.7029, -0.7046, -0.1, -0.7026, -0.7046, -0.1, -0.7026, 0.08212, -0.9947, 0.06206, 0.08214, -0.9947, 0.06206, 0.08213, -0.9947, 0.06206, 0.08213, -0.9947, 0.06206, 0.08212, -0.9947, 0.06206, 0.08212, -0.9947, 0.06206, 0.6184, -0.5004, 0.6059, 0.618, -0.5005, 0.6063, 0.618, -0.5005, 0.6063, 0.6182, -0.5005, 0.6061, 0.6185, -0.5004, 0.6059, 0.6185, -0.5004, 0.6059, 0.7058, 0.01671, -0.7082, 0.5555, -0.692, -0.4609, 0.5555, -0.692, -0.461, 0.5555, -0.692, -0.461, 0.7059, 0.01654, -0.7081, 0.7058, 0.01671, -0.7082, 0.5555, -0.692, -0.4609, 0.07974, -0.9952, 0.05619, 0.07972, -0.9952, 0.05621, 0.07972, -0.9952, 0.05621, 0.5555, -0.692, -0.461, 0.5555, -0.692, -0.4609, 0.07974, -0.9952, 0.05619, -0.4428, -0.7154, 0.5405, -0.4428, -0.7155, 0.5404, -0.4428, -0.7155, 0.5404, 0.07972, -0.9952, 0.05621, 0.07974, -0.9952, 0.05619, -0.4428, -0.7154, 0.5405, -0.7059, -0.01651, 0.7081, -0.7059, -0.01666, 0.7081, -0.7059, -0.01666, 0.7081, -0.4428, -0.7155, 0.5404, -0.4428, -0.7154, 0.5405, -0.7059, -0.01651, 0.7081, -0.5555, 0.692, 0.4609, -0.5556, 0.692, 0.461, -0.5556, 0.692, 0.461, -0.7059, -0.01666, 0.7081, -0.7059, -0.01651, 0.7081, -0.5555, 0.692, 0.4609, -0.0797, 0.9952, -0.0562, -0.07971, 0.9952, -0.05619, -0.07971, 0.9952, -0.05619, -0.5556, 0.692, 0.461, -0.5555, 0.692, 0.4609, -0.0797, 0.9952, -0.0562, 0.4427, 0.7155, -0.5404, 0.4429, 0.7154, -0.5405, 0.4429, 0.7154, -0.5405, -0.07971, 0.9952, -0.05619, -0.0797, 0.9952, -0.0562, 0.4427, 0.7155, -0.5404, 0.7058, 0.01671, -0.7082, 0.7059, 0.01654, -0.7081, 0.7059, 0.01654, -0.7081, 0.4429, 0.7154, -0.5405, 0.4427, 0.7155, -0.5404, 0.7038, 0.09602, 0.7039, 0.7038, 0.09602, 0.7039, 0.7038, 0.09602, 0.7039, 0.7038, 0.09602, 0.7039, 0.7038, 0.09602, 0.7039, 0.7038, 0.09602, 0.7039, 0.7038, 0.09602, 0.7039, 0.7038, 0.09602, 0.7039, 0.7038, 0.09602, 0.7039, 0.7038, 0.09601, 0.7039, 0.7038, 0.09602, 0.7039, 0.7038, 0.09602, 0.7039, 0.7038, 0.09602, 0.7039, 0.7038, 0.09601, 0.7039, 0.7038, 0.09602, 0.7039, 0.7038, 0.09602, 0.7039, 0.7038, 0.09604, 0.7039, 0.7038, 0.09602, 0.7039, -0.7038, -0.09603, -0.7039, -0.7038, -0.09603, -0.7039, -0.7038, -0.09602, -0.7039, -0.7038, -0.09603, -0.7039, -0.7038, -0.09602, -0.7039, -0.7038, -0.09602, -0.7039, -0.7038, -0.09602, -0.7039, -0.7038, -0.09602, -0.7039, -0.7038, -0.09602, -0.7039, -0.7038, -0.09602, -0.7039, -0.7038, -0.09602, -0.7039, -0.7038, -0.09602, -0.7039, -0.7038, -0.09602, -0.7039, -0.7038, -0.09601, -0.7039, -0.7038, -0.09602, -0.7039, -0.7038, -0.09601, -0.7039, -0.7038, -0.09603, -0.7039, -0.7038, -0.09602, -0.7039, 0.2872, 0.9093, 0.3011, 0.2872, 0.9093, 0.3011, 0.2872, 0.9093, 0.3011, 0.2872, 0.9093, 0.3011, 0.2872, 0.9093, 0.3011, 0.2872, 0.9093, 0.3011, -0.7065, 0.2092, 0.6761, -0.6109, -0.4365, 0.6605, -0.6162, -0.4042, 0.676, -0.6162, -0.4042, 0.676, -0.7053, 0.2138, 0.6759, -0.7065, 0.2092, 0.6761, 0.7059, 0.0166, -0.7081, 0.7059, 0.0166, -0.7081, 0.7059, 0.0166, -0.7081, 0.7059, 0.01661, -0.7081, 0.7059, 0.01661, -0.7081, 0.7059, 0.01661, -0.7081, 0.7022, 0.1193, 0.7019, 0.7022, 0.1193, 0.7019, 0.7022, 0.1193, 0.7019, 0.7024, 0.119, 0.7018, 0.7024, 0.119, 0.7018, 0.7024, 0.119, 0.7018, 0.704, 0.09834, 0.7033, 0.704, 0.09834, 0.7033, 0.704, 0.09834, 0.7033, -0.6072, 0.5268, -0.5948, -0.6072, 0.5268, -0.5948, -0.6072, 0.5268, -0.5948, -0.6091, 0.5255, -0.594, -0.6091, 0.5255, -0.594, -0.6091, 0.5255, -0.594, -0.7056, -0.01102, 0.7085, -0.7056, -0.01102, 0.7085, -0.7056, -0.01102, 0.7085, -0.7052, -0.01297, 0.7089, -0.7052, -0.01297, 0.7089, -0.7052, -0.01297, 0.7089, 0.6497, -0.4885, -0.5824, 0.7094, -0.09248, -0.6987, 0.7108, -0.09483, -0.6969, 0.7108, -0.09483, -0.6969, 0.6478, -0.4985, -0.5761, 0.6497, -0.4885, -0.5824, 0.7052, 0.01297, -0.7089, 0.7052, 0.01297, -0.7089, 0.7052, 0.01297, -0.7089, -0.08203, 0.9947, -0.06177, -0.08203, 0.9947, -0.06177, -0.08203, 0.9947, -0.06177, -0.08203, 0.9947, -0.06178, -0.08203, 0.9947, -0.06178, -0.08203, 0.9947, -0.06178, 0.7035, 0.1059, 0.7027, 0.7035, 0.1059, 0.7027, 0.7035, 0.1059, 0.7027, 0.7036, 0.1058, 0.7027, 0.7036, 0.1058, 0.7027, 0.7036, 0.1058, 0.7027, -0.7037, -0.1016, -0.7032, -0.7037, -0.1016, -0.7032, -0.7037, -0.1016, -0.7032, -0.704, -0.1026, -0.7027, -0.704, -0.1026, -0.7027, -0.704, -0.1026, -0.7027, 0.6984, 0.1556, 0.6986, 0.6984, 0.1556, 0.6986, 0.6984, 0.1556, 0.6986, 0.6984, 0.1556, 0.6986, 0.6984, 0.1556, 0.6986, 0.6984, 0.1556, 0.6986, -0.2989, 0.9125, -0.2794, -0.2989, 0.9125, -0.2794, -0.2989, 0.9125, -0.2794, -0.2989, 0.9125, -0.2794, -0.2989, 0.9125, -0.2794, -0.2989, 0.9125, -0.2794, -0.6915, -0.1223, 0.712, -0.6916, -0.125, 0.7114, -0.6952, 0.2941, 0.6559, -0.6952, 0.2941, 0.6559, -0.6952, 0.2922, 0.6568, -0.6915, -0.1223, 0.712, 0.7056, 0.01099, -0.7085, 0.7056, 0.01099, -0.7085, 0.7056, 0.01099, -0.7085, 0.7038, 0.1003, 0.7032, 0.7038, 0.1003, 0.7032, 0.7038, 0.1003, 0.7032, 0.704, 0.09983, 0.7031, 0.704, 0.09983, 0.7031, 0.704, 0.09983, 0.7031, -0.7039, -0.1023, -0.7029, -0.7039, -0.1023, -0.7029, -0.7039, -0.1023, -0.7029, -0.7038, -0.1023, -0.7029, -0.7038, -0.1023, -0.7029, -0.7038, -0.1023, -0.7029, 0.6466, 0.3182, -0.6933, 0.6452, 0.3261, -0.6909, 0.7108, -0.09483, -0.6969, 0.7108, -0.09483, -0.6969, 0.7094, -0.09248, -0.6987, 0.6466, 0.3182, -0.6933, -0.7039, -0.1016, -0.703, -0.7039, -0.1016, -0.703, -0.7039, -0.1016, -0.703, -0.7038, -0.1012, -0.7032, -0.7038, -0.1012, -0.7032, -0.7038, -0.1012, -0.7032, -0.6915, -0.1223, 0.712, -0.5663, -0.5161, 0.6426, -0.5647, -0.5208, 0.6402, -0.5647, -0.5208, 0.6402, -0.6916, -0.125, 0.7114, -0.6915, -0.1223, 0.712, 0.7043, 0.09984, 0.7029, 0.7043, 0.09984, 0.7029, 0.7043, 0.09984, 0.7029, 0.7038, 0.1009, 0.7032, 0.7038, 0.1009, 0.7032, 0.7038, 0.1009, 0.7032, -0.7056, -0.01083, 0.7086, -0.7056, -0.01083, 0.7086, -0.7056, -0.01083, 0.7086, -0.7051, -0.01278, 0.709, -0.7051, -0.01278, 0.709, -0.7051, -0.01278, 0.709, 0.7051, 0.01277, -0.709, 0.7051, 0.01277, -0.709, 0.7051, 0.01277, -0.709, 0.7056, 0.0108, -0.7086, 0.7056, 0.0108, -0.7086, 0.7056, 0.0108, -0.7086, -0.6846, -0.1653, 0.7099, -0.6846, -0.1653, 0.7099, -0.6846, -0.1653, 0.7099, -0.685, -0.1639, 0.7099, -0.685, -0.1639, 0.7099, -0.685, -0.1639, 0.7099, 0.7099, -0.1327, -0.6917, 0.7099, -0.1327, -0.6917, 0.7099, -0.1327, -0.6917, 0.71, -0.1312, -0.6918, 0.71, -0.1312, -0.6918, 0.71, -0.1312, -0.6918, 0.7046, 0.0962, 0.7031, 0.7046, 0.0962, 0.7031, 0.7046, 0.0962, 0.7031, 0.7047, 0.09584, 0.703, 0.7047, 0.09584, 0.703, 0.7047, 0.09584, 0.703, -0.7046, -0.09587, -0.7031, -0.7046, -0.09587, -0.7031, -0.7046, -0.09587, -0.7031, -0.7047, -0.09623, -0.703, -0.7047, -0.09623, -0.703, -0.7047, -0.09623, -0.703, 0.08169, -0.9946, 0.06337, 0.08169, -0.9946, 0.06337, 0.08169, -0.9946, 0.06337, 0.08169, -0.9946, 0.06337, 0.08169, -0.9946, 0.06337, 0.08169, -0.9946, 0.06337, -0.7059, -0.01661, 0.7081, -0.7059, -0.01661, 0.7081, -0.7059, -0.01661, 0.7081, -0.7059, -0.0166, 0.7081, -0.7059, -0.0166, 0.7081, -0.7059, -0.0166, 0.7081, -0.7059, -0.0166, 0.7081, -0.7059, -0.0166, 0.7081, -0.7059, -0.0166, 0.7081, 0.7059, 0.01661, -0.7081, 0.7059, 0.01661, -0.7081, 0.7059, 0.01661, -0.7081, 0.7059, 0.0166, -0.7081, 0.7059, 0.0166, -0.7081, 0.7059, 0.0166, -0.7081, 0.7059, 0.01661, -0.7081, 0.7059, 0.01661, -0.7081, 0.7059, 0.01661, -0.7081, -0.07967, 0.9952, -0.0561, -0.07967, 0.9952, -0.0561, -0.07967, 0.9952, -0.0561, -0.07967, 0.9952, -0.0561, -0.07967, 0.9952, -0.0561, -0.07967, 0.9952, -0.0561, 0.5179, -0.6941, 0.5, 0.5179, -0.6941, 0.5, 0.5179, -0.6941, 0.5, 0.5179, -0.6941, 0.5, 0.5179, -0.6941, 0.5, 0.5179, -0.6941, 0.5, 0.7071, 0.04062, 0.7059, 0.7071, 0.04062, 0.7059, 0.7071, 0.04062, 0.7059, 0.7071, 0.04062, 0.7059, 0.7071, 0.04062, 0.7059, 0.7071, 0.04062, 0.7059, -0.6388, -0.4168, -0.6467, -0.6388, -0.4168, -0.6467, -0.6388, -0.4168, -0.6467, -0.6388, -0.4168, -0.6467, -0.6388, -0.4168, -0.6467, -0.6388, -0.4168, -0.6467, 0.04048, -0.999, 0.01694, 0.04048, -0.999, 0.01694, 0.04048, -0.999, 0.01694, 0.04048, -0.999, 0.01694, 0.04048, -0.999, 0.01694, 0.04048, -0.999, 0.01694, -0.7059, -0.01661, 0.7081, -0.7059, -0.01661, 0.7081, -0.7059, -0.01661, 0.7081, -0.7059, -0.01662, 0.7081, -0.7059, -0.01662, 0.7081, -0.7059, -0.01662, 0.7081, -0.4422, 0.8347, 0.3282, -0.4422, 0.8347, 0.3282, -0.4422, 0.8347, 0.3282, -0.4422, 0.8347, 0.3282, -0.4422, 0.8347, 0.3282, -0.4422, 0.8347, 0.3282, -0.7059, -0.0166, 0.7081, -0.7059, -0.0166, 0.7081, -0.7059, -0.0166, 0.7081, -0.7059, -0.0166, 0.7081, -0.7059, -0.0166, 0.7081, -0.7059, -0.0166, 0.7081, -0.2939, -0.8627, 0.4115, -0.2939, -0.8627, 0.4115, -0.2939, -0.8627, 0.4115, -0.2939, -0.8627, 0.4115, -0.2939, -0.8627, 0.4115, -0.2939, -0.8627, 0.4115, -0.7059, -0.0166, 0.7081, -0.7059, -0.0166, 0.7081, -0.7059, -0.0166, 0.7081, -0.7059, -0.01662, 0.7081, -0.7059, -0.01662, 0.7081, -0.7059, -0.01662, 0.7081, 0.7059, 0.01661, -0.7081, 0.7059, 0.01661, -0.7081, 0.7059, 0.01661, -0.7081, 0.7059, 0.01662, -0.7081, 0.7059, 0.01662, -0.7081, 0.7059, 0.01662, -0.7081, 0.3071, 0.8523, -0.4233, 0.3071, 0.8523, -0.4233, 0.3071, 0.8523, -0.4233, 0.3071, 0.8523, -0.4233, 0.3071, 0.8523, -0.4233, 0.3071, 0.8523, -0.4233, 0.7059, 0.0166, -0.7081, 0.7059, 0.0166, -0.7081, 0.7059, 0.0166, -0.7081, 0.7059, 0.0166, -0.7081, 0.7059, 0.0166, -0.7081, 0.7059, 0.0166, -0.7081, 0.4306, -0.8457, -0.3152, 0.4306, -0.8457, -0.3152, 0.4306, -0.8457, -0.3152, 0.4306, -0.8457, -0.3152, 0.4306, -0.8457, -0.3152, 0.4306, -0.8457, -0.3152, 0.7059, 0.0166, -0.7081, 0.7059, 0.0166, -0.7081, 0.7059, 0.0166, -0.7081, 0.7059, 0.01662, -0.7081, 0.7059, 0.01662, -0.7081, 0.7059, 0.01662, -0.7081, -0.07968, 0.9952, -0.05609, -0.07968, 0.9952, -0.05609, -0.07968, 0.9952, -0.05609, -0.07967, 0.9952, -0.0561, -0.07967, 0.9952, -0.0561, -0.07967, 0.9952, -0.0561, -0.7038, -0.09601, -0.7039, -0.7038, -0.09601, -0.7039, -0.7038, -0.09601, -0.7039, -0.7038, -0.09602, -0.7039, -0.7038, -0.09602, -0.7039, -0.7038, -0.09602, -0.7039, 0.6998, 0.1376, 0.7009, 0.6998, 0.1376, 0.7009, 0.6998, 0.1376, 0.7009, 0.6998, 0.1376, 0.7009, 0.6998, 0.1376, 0.7009, 0.6998, 0.1376, 0.7009, -0.7038, -0.09602, -0.7039, -0.7038, -0.09602, -0.7039, -0.7038, -0.09602, -0.7039, -0.7038, -0.09602, -0.7039, -0.7038, -0.09602, -0.7039, -0.7038, -0.09602, -0.7039, 0.7038, 0.096, 0.7039, 0.7038, 0.096, 0.7039, 0.7038, 0.096, 0.7039, 0.7038, 0.096, 0.7039, 0.7038, 0.096, 0.7039, 0.7038, 0.096, 0.7039, -0.7038, -0.09601, -0.7039, -0.7038, -0.09601, -0.7039, -0.7038, -0.09601, -0.7039, -0.7038, -0.09601, -0.7039, -0.7038, -0.09601, -0.7039, -0.7038, -0.09601, -0.7039, 0.7038, 0.09601, 0.7039, 0.7038, 0.09601, 0.7039, 0.7038, 0.09601, 0.7039, 0.7038, 0.09602, 0.7039, 0.7038, 0.09602, 0.7039, 0.7038, 0.09602, 0.7039, -0.7038, -0.09601, -0.7039, -0.7038, -0.09601, -0.7039, -0.7038, -0.09601, -0.7039, -0.7038, -0.09601, -0.7039, -0.7038, -0.09601, -0.7039, -0.7038, -0.09601, -0.7039, 0.7038, 0.09603, 0.7039, 0.7038, 0.09603, 0.7039, 0.7038, 0.09603, 0.7039, 0.7038, 0.09602, 0.7039, 0.7038, 0.09602, 0.7039, 0.7038, 0.09602, 0.7039, -0.7038, -0.09601, -0.7039, -0.7038, -0.09601, -0.7039, -0.7038, -0.09601, -0.7039, -0.7038, -0.09602, -0.7039, -0.7038, -0.09602, -0.7039, -0.7038, -0.09602, -0.7039, 0.07967, -0.9952, 0.0561, 0.07967, -0.9952, 0.0561, 0.07967, -0.9952, 0.0561, 0.07968, -0.9952, 0.0561, 0.07968, -0.9952, 0.0561, 0.07968, -0.9952, 0.0561, 0.7038, 0.09601, 0.7039, 0.7038, 0.09601, 0.7039, 0.7038, 0.09601, 0.7039, 0.7038, 0.09601, 0.7039, 0.7038, 0.09601, 0.7039, 0.7038, 0.09601, 0.7039, -0.7059, -0.01659, 0.7081, -0.7059, -0.01659, 0.7081, -0.7059, -0.0166, 0.7081, -0.7059, -0.0166, 0.7081, -0.7059, -0.0166, 0.7081, -0.7059, -0.01659, 0.7081, -0.1952, -0.9266, 0.3215, -0.1951, -0.9266, 0.3215, -0.06345, -0.9784, 0.1969, -0.06345, -0.9784, 0.1969, -0.0618, -0.9788, 0.1953, -0.1952, -0.9266, 0.3215, -0.7059, -0.0166, 0.7081, -0.7059, -0.0166, 0.7081, -0.7059, -0.0166, 0.7081, -0.7059, -0.0166, 0.7081, -0.7059, -0.0166, 0.7081, -0.7059, -0.0166, 0.7081, -0.7059, -0.0166, 0.7081, -0.7059, -0.0166, 0.7081, -0.7059, -0.0166, 0.7081, -0.7059, -0.0166, 0.7081, -0.7059, -0.0166, 0.7081, -0.7059, -0.01659, 0.7081, -0.7059, -0.01659, 0.7081, -0.7059, -0.01659, 0.7081, -0.7059, -0.0166, 0.7081, 0.7059, 0.0166, -0.7081, 0.7059, 0.0166, -0.7081, 0.7059, 0.0166, -0.7081, 0.7059, 0.0166, -0.7081, 0.7059, 0.0166, -0.7081, 0.7059, 0.0166, -0.7081, 0.2196, -0.9717, -0.08698, 0.3425, -0.9139, -0.2178, 0.3425, -0.9139, -0.2178, 0.3425, -0.9139, -0.2178, 0.218, -0.9722, -0.08531, 0.2196, -0.9717, -0.08698, 0.7059, 0.0166, -0.7081, 0.7059, 0.0166, -0.7081, 0.7059, 0.0166, -0.7081, 0.7059, 0.0166, -0.7081, 0.7059, 0.0166, -0.7081, 0.7059, 0.0166, -0.7081, 0.7059, 0.0166, -0.7081, 0.7059, 0.01659, -0.7081, 0.7059, 0.0166, -0.7081, 0.7059, 0.0166, -0.7081, 0.7059, 0.0166, -0.7081, 0.7059, 0.0166, -0.7081, 0.7059, 0.0166, -0.7081, 0.7059, 0.0166, -0.7081, 0.7059, 0.0166, -0.7081, -0.07968, 0.9952, -0.0561, -0.07968, 0.9952, -0.0561, -0.07968, 0.9952, -0.0561, -0.07967, 0.9952, -0.05609, -0.0797, 0.9952, -0.05605, -0.07967, 0.9952, -0.0561, -0.07964, 0.9952, -0.05614, -0.07967, 0.9952, -0.05609, -0.07967, 0.9952, -0.0561, 0.08442, -0.9946, 0.06087, 0.0845, -0.9946, 0.06092, 0.08507, -0.9946, 0.05957, 0.08442, -0.9946, 0.06087, 0.08507, -0.9946, 0.05957, 0.08433, -0.9946, 0.06052, 0.08442, -0.9946, 0.06087, 0.08433, -0.9946, 0.06052, 0.08315, -0.9946, 0.06228, 0.7038, 0.09601, 0.7039, 0.7038, 0.09601, 0.7039, 0.4936, 0.08828, 0.8652, 0.4936, 0.08828, 0.8652, 0.4936, 0.08829, 0.8652, 0.7038, 0.09601, 0.7039, -0.6562, -0.3611, -0.6626, -0.6561, -0.3611, -0.6626, -0.6561, -0.3611, -0.6626, -0.6561, -0.3611, -0.6626, -0.6561, -0.3611, -0.6626, -0.6562, -0.3611, -0.6626, 0.7069, -0.07785, 0.703, 0.7069, -0.07784, 0.703, 0.7069, -0.07781, 0.703, 0.7069, -0.07781, 0.703, 0.7069, -0.07787, 0.703, 0.7069, -0.07785, 0.703, 0.218, -0.9722, -0.08531, -0.0618, -0.9788, 0.1953, -0.06345, -0.9784, 0.1969, -0.06345, -0.9784, 0.1969, 0.2196, -0.9717, -0.08698, 0.218, -0.9722, -0.08531, -0.679, -0.2688, -0.6832, -0.679, -0.2688, -0.6832, -0.6953, -0.1739, -0.6973, -0.6953, -0.1739, -0.6973, -0.6954, -0.1739, -0.6973, -0.679, -0.2688, -0.6832, -0.07967, 0.9952, -0.05609, -0.07967, 0.9952, -0.05609, -0.07968, 0.9952, -0.05609, -0.07968, 0.9952, -0.05609, -0.07968, 0.9952, -0.05609, -0.07967, 0.9952, -0.05609, 0.7046, 0.08504, 0.7045, 0.7046, 0.08504, 0.7045, 0.7046, 0.08504, 0.7045, 0.7046, 0.08504, 0.7045, 0.7046, 0.08504, 0.7045, 0.7046, 0.08504, 0.7045, 0.5236, -0.6855, 0.5059, 0.5236, -0.6855, 0.5059, 0.6523, -0.4047, 0.6409, 0.6523, -0.4047, 0.6409, 0.6523, -0.4047, 0.6409, 0.5236, -0.6855, 0.5059, -0.6561, -0.3611, -0.6626, -0.6561, -0.3611, -0.6626, -0.679, -0.2688, -0.6832, -0.679, -0.2688, -0.6832, -0.679, -0.2688, -0.6832, -0.6561, -0.3611, -0.6626, 0.6523, -0.4047, 0.6409, 0.6523, -0.4047, 0.6409, 0.7069, -0.07784, 0.703, 0.7069, -0.07784, 0.703, 0.7069, -0.07785, 0.703, 0.6523, -0.4047, 0.6409, 0.8645, 0.097, 0.4932, 0.8645, 0.097, 0.4932, 0.7038, 0.09601, 0.7039, 0.7038, 0.09601, 0.7039, 0.7038, 0.09601, 0.7039, 0.8645, 0.097, 0.4932])] * 3)])

# ---- objects
ob_gun = bpy.data.objects.new('Gun', me_003)

# ---- transforms, parenting, visibility, modifiers, constraints
ob_gun.location = (-2.925, -30.6, -2.217)
ob_gun.rotation_euler = (-3.553e-15, -2.845e-21, 1.571)
ob_gun.scale = (1.0, 1.0, 1.0)
ob_gun.color = (0.8, 0.8, 0.8, 1.0)
_vg = ob_gun.vertex_groups.new(name='Bip001 Pelvis')
_vg = ob_gun.vertex_groups.new(name='Bip001 Spine')
_vg = ob_gun.vertex_groups.new(name='Bip001 L UpperArm')
_vg = ob_gun.vertex_groups.new(name='Bip001 L Forearm')
_vg = ob_gun.vertex_groups.new(name='Bip001 L Hand')
_vg = ob_gun.vertex_groups.new(name='Bip001 R UpperArm')
_vg = ob_gun.vertex_groups.new(name='Bip001 R Forearm')
for _i, _w in zip([0, 1, 2, 3, 4, 5, 6, 7], [0.1082, 0.5, 0.1204, 0.3844, 0.5, 0.1132, 0.1277, 0.2725]): _vg.add([_i], _w, 'REPLACE')
_vg = ob_gun.vertex_groups.new(name='Bip001 R Hand')
for _i, _w in zip([0, 1, 2, 3, 4, 5, 6, 7, 8, 9, 10, 11, 12, 13, 14, 15, 16, 17, 18, 19, 20, 21, 22, 23, 24, 25, 26, 27, 28, 29, 30, 31, 32, 33, 34, 35, 36, 37, 38, 39, 40, 41, 42, 43, 44, 45, 46, 47, 48, 49, 50, 51, 52, 53, 54, 55, 56, 57, 58, 59, 60, 61, 62, 63, 64, 65, 66, 67, 68, 69, 70, 71, 72, 73, 74, 75, 76, 77, 78, 79, 80, 81, 82, 83, 84, 85, 86, 87, 88, 89, 90, 91, 92, 93, 94, 95, 96, 97, 98, 99, 100, 101, 102, 103, 104, 105, 106, 107, 108, 109, 110, 111, 112, 113, 114, 115, 116, 117, 118, 119, 120, 121, 122, 123, 124, 125, 126, 127, 128, 129, 130, 131, 132, 133, 134, 135, 136, 137, 138, 139, 140, 141, 142, 143, 144, 145, 146, 147, 148, 149, 150, 151, 152, 153, 154, 155, 156, 157, 158, 159, 160, 161, 162, 163, 164, 165], [0.8918, 0.5, 0.8796, 0.6156, 0.5, 0.8868, 0.8723, 0.7275, 1.0, 1.0, 1.0, 1.0, 1.0, 1.0, 1.0, 1.0, 1.0, 1.0, 1.0, 1.0, 1.0, 1.0, 1.0, 1.0, 1.0, 1.0, 1.0, 1.0, 1.0, 1.0, 1.0, 1.0, 1.0, 1.0, 1.0, 1.0, 1.0, 1.0, 1.0, 1.0, 1.0, 1.0, 1.0, 1.0, 1.0, 1.0, 1.0, 1.0, 1.0, 1.0, 1.0, 1.0, 1.0, 1.0, 1.0, 1.0, 1.0, 1.0, 1.0, 1.0, 1.0, 1.0, 1.0, 1.0, 1.0, 1.0, 1.0, 1.0, 1.0, 1.0, 1.0, 1.0, 1.0, 1.0, 1.0, 1.0, 1.0, 1.0, 1.0, 1.0, 1.0, 1.0, 1.0, 1.0, 1.0, 1.0, 1.0, 1.0, 1.0, 1.0, 1.0, 1.0, 1.0, 1.0, 1.0, 1.0, 1.0, 1.0, 1.0, 1.0, 1.0, 1.0, 1.0, 1.0, 1.0, 1.0, 1.0, 1.0, 1.0, 1.0, 1.0, 1.0, 1.0, 1.0, 1.0, 1.0, 1.0, 1.0, 1.0, 1.0, 1.0, 1.0, 1.0, 1.0, 1.0, 1.0, 1.0, 1.0, 1.0, 1.0, 1.0, 1.0, 1.0, 1.0, 1.0, 1.0, 1.0, 1.0, 1.0, 1.0, 1.0, 1.0, 1.0, 1.0, 1.0, 1.0, 1.0, 1.0, 1.0, 1.0, 1.0, 1.0, 1.0, 1.0, 1.0, 1.0, 1.0, 1.0, 1.0, 1.0, 1.0, 1.0, 1.0, 1.0, 1.0, 1.0]): _vg.add([_i], _w, 'REPLACE')
_vg = ob_gun.vertex_groups.new(name='Bip001 Head')
_vg = ob_gun.vertex_groups.new(name='Bip001 L Thigh')
_vg = ob_gun.vertex_groups.new(name='Bip001 L Calf')
_vg = ob_gun.vertex_groups.new(name='Bip001 L Foot')
_vg = ob_gun.vertex_groups.new(name='Bip001 R Thigh')
_vg = ob_gun.vertex_groups.new(name='Bip001 R Calf')
_vg = ob_gun.vertex_groups.new(name='Bip001 R Foot')
_m = ob_gun.modifiers.new('Bip001', 'ARMATURE')

# ---- collection membership
scene.collection.objects.link(ob_gun)

# ---- scene / render settings (as saved in the file)
scene.frame_start = 1; scene.frame_end = 250; scene.frame_set(1)
scene.render.engine = 'BLENDER_EEVEE_NEXT'
scene.render.fps = 30
scene.cycles.use_denoising = False
scene.cycles.samples = 128
scene.cycles.sampling_pattern = 'TABULATED_SOBOL'
scene.cycles.use_adaptive_sampling = False
scene.cycles.use_light_tree = False
scene.view_settings.view_transform = 'Filmic'
bpy.context.view_layer.update()

# ---- added for rendering (the .blend has no active camera and no usable light): camera, sun
cam_auto = bpy.data.cameras.new('AutoCamera')
cam_auto.lens = 50.0
cam_auto.sensor_width = 36.0
cam_auto.clip_end = 1000.0
ob_auto_camera = bpy.data.objects.new('AutoCamera', cam_auto)
scene.collection.objects.link(ob_auto_camera)
ob_auto_camera.location = (53.7916, -86.9398, 34.7639)
ob_auto_camera.rotation_euler = (1.09748, -7.21219e-08, 0.694738)
scene.camera = ob_auto_camera
light_auto_sun = bpy.data.lights.new('AutoSun', 'SUN')
light_auto_sun.energy = 3.0
light_auto_sun.angle = 0.0523599
ob_auto_sun = bpy.data.objects.new('AutoSun', light_auto_sun)
scene.collection.objects.link(ob_auto_sun)
ob_auto_sun.rotation_euler = (0.872665, 0.174533, 0.523599)
bpy.context.view_layer.update()
